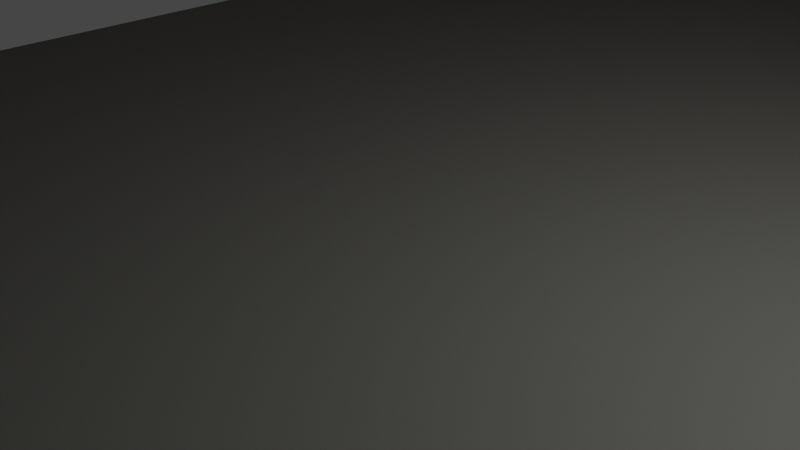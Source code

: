 # Source: track.blend  (saved by Blender 2.91.10; exported with 4.5.12 LTS)
import bpy
from mathutils import Matrix  # noqa: F401  (used for matrix-valued properties, if any)

bpy.ops.wm.read_factory_settings(use_empty=True)
scene = bpy.context.scene
scene.name = 'Scene'

# ---- collections
col_collection = bpy.data.collections.new('Collection'); scene.collection.children.link(col_collection)

# ---- materials (node trees are filled in below, after node groups)
mat_material = bpy.data.materials.new('Material')
mat_material.alpha_threshold = 0.0
mat_material.use_transparent_shadow = False
mat_material.line_color = (0.0, 0.0, 0.0, 1.0)
mat_material_001 = bpy.data.materials.new('Material.001')
mat_material_001.use_transparent_shadow = False
mat_material_003 = bpy.data.materials.new('Material.003')
mat_material_003.alpha_threshold = 0.0
mat_material_003.use_transparent_shadow = False
mat_material_003.line_color = (0.0, 0.0, 0.0, 1.0)
mat_material_004 = bpy.data.materials.new('Material.004')
mat_material_004.alpha_threshold = 0.0
mat_material_004.use_transparent_shadow = False
mat_material_004.line_color = (0.0, 0.0, 0.0, 1.0)
mat_material_005 = bpy.data.materials.new('Material.005')
mat_material_005.alpha_threshold = 0.0
mat_material_005.use_transparent_shadow = False
mat_material_005.line_color = (0.0, 0.0, 0.0, 1.0)
mat_material_006 = bpy.data.materials.new('Material.006')
mat_material_006.alpha_threshold = 0.0
mat_material_006.use_transparent_shadow = False
mat_material_006.line_color = (0.0, 0.0, 0.0, 1.0)
mat_material_008 = bpy.data.materials.new('Material.008')
mat_material_008.alpha_threshold = 0.0
mat_material_008.use_transparent_shadow = False
mat_material_008.line_color = (0.0, 0.0, 0.0, 1.0)
mat_material_015 = bpy.data.materials.new('Material.015')
mat_material_015.alpha_threshold = 0.0
mat_material_015.use_transparent_shadow = False
mat_material_015.line_color = (0.0, 0.0, 0.0, 1.0)
mat_material_014 = bpy.data.materials.new('Material.014')
mat_material_014.alpha_threshold = 0.0
mat_material_014.use_transparent_shadow = False
mat_material_014.line_color = (0.0, 0.0, 0.0, 1.0)
mat_material_013 = bpy.data.materials.new('Material.013')
mat_material_013.alpha_threshold = 0.0
mat_material_013.use_transparent_shadow = False
mat_material_013.line_color = (0.0, 0.0, 0.0, 1.0)
mat_material_012 = bpy.data.materials.new('Material.012')
mat_material_012.alpha_threshold = 0.0
mat_material_012.use_transparent_shadow = False
mat_material_012.line_color = (0.0, 0.0, 0.0, 1.0)
mat_material_011 = bpy.data.materials.new('Material.011')
mat_material_011.alpha_threshold = 0.0
mat_material_011.use_transparent_shadow = False
mat_material_011.line_color = (0.0, 0.0, 0.0, 1.0)
mat_material_010 = bpy.data.materials.new('Material.010')
mat_material_010.alpha_threshold = 0.0
mat_material_010.use_transparent_shadow = False
mat_material_010.line_color = (0.0, 0.0, 0.0, 1.0)
mat_material_009 = bpy.data.materials.new('Material.009')
mat_material_009.alpha_threshold = 0.0
mat_material_009.use_transparent_shadow = False
mat_material_009.line_color = (0.0, 0.0, 0.0, 1.0)
mat_material_022 = bpy.data.materials.new('Material.022')
mat_material_022.alpha_threshold = 0.0
mat_material_022.use_transparent_shadow = False
mat_material_022.line_color = (0.0, 0.0, 0.0, 1.0)
mat_material_021 = bpy.data.materials.new('Material.021')
mat_material_021.alpha_threshold = 0.0
mat_material_021.use_transparent_shadow = False
mat_material_021.line_color = (0.0, 0.0, 0.0, 1.0)
mat_material_020 = bpy.data.materials.new('Material.020')
mat_material_020.alpha_threshold = 0.0
mat_material_020.use_transparent_shadow = False
mat_material_020.line_color = (0.0, 0.0, 0.0, 1.0)
mat_material_019 = bpy.data.materials.new('Material.019')
mat_material_019.alpha_threshold = 0.0
mat_material_019.use_transparent_shadow = False
mat_material_019.line_color = (0.0, 0.0, 0.0, 1.0)
mat_material_018 = bpy.data.materials.new('Material.018')
mat_material_018.alpha_threshold = 0.0
mat_material_018.use_transparent_shadow = False
mat_material_018.line_color = (0.0, 0.0, 0.0, 1.0)
mat_material_017 = bpy.data.materials.new('Material.017')
mat_material_017.alpha_threshold = 0.0
mat_material_017.use_transparent_shadow = False
mat_material_017.line_color = (0.0, 0.0, 0.0, 1.0)
mat_material_016 = bpy.data.materials.new('Material.016')
mat_material_016.alpha_threshold = 0.0
mat_material_016.use_transparent_shadow = False
mat_material_016.line_color = (0.0, 0.0, 0.0, 1.0)
mat_material_029 = bpy.data.materials.new('Material.029')
mat_material_029.alpha_threshold = 0.0
mat_material_029.use_transparent_shadow = False
mat_material_029.line_color = (0.0, 0.0, 0.0, 1.0)
mat_material_028 = bpy.data.materials.new('Material.028')
mat_material_028.alpha_threshold = 0.0
mat_material_028.use_transparent_shadow = False
mat_material_028.line_color = (0.0, 0.0, 0.0, 1.0)
mat_material_027 = bpy.data.materials.new('Material.027')
mat_material_027.alpha_threshold = 0.0
mat_material_027.use_transparent_shadow = False
mat_material_027.line_color = (0.0, 0.0, 0.0, 1.0)
mat_material_026 = bpy.data.materials.new('Material.026')
mat_material_026.alpha_threshold = 0.0
mat_material_026.use_transparent_shadow = False
mat_material_026.line_color = (0.0, 0.0, 0.0, 1.0)
mat_material_025 = bpy.data.materials.new('Material.025')
mat_material_025.alpha_threshold = 0.0
mat_material_025.use_transparent_shadow = False
mat_material_025.line_color = (0.0, 0.0, 0.0, 1.0)
mat_material_024 = bpy.data.materials.new('Material.024')
mat_material_024.alpha_threshold = 0.0
mat_material_024.use_transparent_shadow = False
mat_material_024.line_color = (0.0, 0.0, 0.0, 1.0)
mat_material_023 = bpy.data.materials.new('Material.023')
mat_material_023.alpha_threshold = 0.0
mat_material_023.use_transparent_shadow = False
mat_material_023.line_color = (0.0, 0.0, 0.0, 1.0)

# ---- material node trees
mat_material.use_nodes = True; mat_material.node_tree.nodes.clear()
_N = mat_material.node_tree.nodes; _L = mat_material.node_tree.links
n0 = _N.new('ShaderNodeOutputMaterial'); n0.name = 'Material Output'; n0.location = (300, 300)
n1 = _N.new('ShaderNodeBsdfPrincipled'); n1.name = 'Principled BSDF'; n1.location = (10, 300)
n1.distribution = 'GGX'
n1.subsurface_method = 'BURLEY'
n1.inputs[0].default_value = (0.3832, 0.02429, 0.004745, 1.0)
n1.inputs[2].default_value = 0.4
n1.inputs[3].default_value = 1.45
n1.inputs[13].default_value = 0.2559
n1.inputs[27].default_value = (0.0, 0.0, 0.0, 1.0)
n1.inputs[28].default_value = 1.0
_L.new(n1.outputs[0], n0.inputs[0])
n0.is_active_output = True
mat_material_001.use_nodes = True; mat_material_001.node_tree.nodes.clear()
_N = mat_material_001.node_tree.nodes; _L = mat_material_001.node_tree.links
n0 = _N.new('ShaderNodeBsdfPrincipled'); n0.name = 'Principled BSDF'; n0.location = (10, 300)
n0.distribution = 'GGX'
n0.subsurface_method = 'BURLEY'
n0.inputs[0].default_value = (0.08235, 0.08311, 0.0763, 1.0)
n0.inputs[3].default_value = 1.45
n0.inputs[13].default_value = 0.1929
n0.inputs[27].default_value = (0.0, 0.0, 0.0, 1.0)
n0.inputs[28].default_value = 1.0
n1 = _N.new('ShaderNodeOutputMaterial'); n1.name = 'Material Output'; n1.location = (300, 300)
_L.new(n0.outputs[0], n1.inputs[0])
n1.is_active_output = True
mat_material_003.use_nodes = True; mat_material_003.node_tree.nodes.clear()
_N = mat_material_003.node_tree.nodes; _L = mat_material_003.node_tree.links
n0 = _N.new('ShaderNodeOutputMaterial'); n0.name = 'Material Output'; n0.location = (300, 300)
n1 = _N.new('ShaderNodeBsdfPrincipled'); n1.name = 'Principled BSDF'; n1.location = (10, 300)
n1.distribution = 'GGX'
n1.subsurface_method = 'BURLEY'
n1.inputs[2].default_value = 0.4
n1.inputs[3].default_value = 1.45
n1.inputs[27].default_value = (0.0, 0.0, 0.0, 1.0)
n1.inputs[28].default_value = 1.0
_L.new(n1.outputs[0], n0.inputs[0])
n0.is_active_output = True
mat_material_004.use_nodes = True; mat_material_004.node_tree.nodes.clear()
_N = mat_material_004.node_tree.nodes; _L = mat_material_004.node_tree.links
n0 = _N.new('ShaderNodeOutputMaterial'); n0.name = 'Material Output'; n0.location = (300, 300)
n1 = _N.new('ShaderNodeBsdfPrincipled'); n1.name = 'Principled BSDF'; n1.location = (10, 300)
n1.distribution = 'GGX'
n1.subsurface_method = 'BURLEY'
n1.inputs[2].default_value = 0.4
n1.inputs[3].default_value = 1.45
n1.inputs[27].default_value = (0.0, 0.0, 0.0, 1.0)
n1.inputs[28].default_value = 1.0
_L.new(n1.outputs[0], n0.inputs[0])
n0.is_active_output = True
mat_material_005.use_nodes = True; mat_material_005.node_tree.nodes.clear()
_N = mat_material_005.node_tree.nodes; _L = mat_material_005.node_tree.links
n0 = _N.new('ShaderNodeOutputMaterial'); n0.name = 'Material Output'; n0.location = (300, 300)
n1 = _N.new('ShaderNodeBsdfPrincipled'); n1.name = 'Principled BSDF'; n1.location = (10, 300)
n1.distribution = 'GGX'
n1.subsurface_method = 'BURLEY'
n1.inputs[2].default_value = 0.4
n1.inputs[3].default_value = 1.45
n1.inputs[27].default_value = (0.0, 0.0, 0.0, 1.0)
n1.inputs[28].default_value = 1.0
_L.new(n1.outputs[0], n0.inputs[0])
n0.is_active_output = True
mat_material_006.use_nodes = True; mat_material_006.node_tree.nodes.clear()
_N = mat_material_006.node_tree.nodes; _L = mat_material_006.node_tree.links
n0 = _N.new('ShaderNodeOutputMaterial'); n0.name = 'Material Output'; n0.location = (300, 300)
n1 = _N.new('ShaderNodeBsdfPrincipled'); n1.name = 'Principled BSDF'; n1.location = (10, 300)
n1.distribution = 'GGX'
n1.subsurface_method = 'BURLEY'
n1.inputs[2].default_value = 0.4
n1.inputs[3].default_value = 1.45
n1.inputs[27].default_value = (0.0, 0.0, 0.0, 1.0)
n1.inputs[28].default_value = 1.0
_L.new(n1.outputs[0], n0.inputs[0])
n0.is_active_output = True
mat_material_008.use_nodes = True; mat_material_008.node_tree.nodes.clear()
_N = mat_material_008.node_tree.nodes; _L = mat_material_008.node_tree.links
n0 = _N.new('ShaderNodeOutputMaterial'); n0.name = 'Material Output'; n0.location = (300, 300)
n1 = _N.new('ShaderNodeBsdfPrincipled'); n1.name = 'Principled BSDF'; n1.location = (10, 300)
n1.distribution = 'GGX'
n1.subsurface_method = 'BURLEY'
n1.inputs[2].default_value = 0.4
n1.inputs[3].default_value = 1.45
n1.inputs[27].default_value = (0.0, 0.0, 0.0, 1.0)
n1.inputs[28].default_value = 1.0
_L.new(n1.outputs[0], n0.inputs[0])
n0.is_active_output = True
mat_material_015.use_nodes = True; mat_material_015.node_tree.nodes.clear()
_N = mat_material_015.node_tree.nodes; _L = mat_material_015.node_tree.links
n0 = _N.new('ShaderNodeOutputMaterial'); n0.name = 'Material Output'; n0.location = (300, 300)
n1 = _N.new('ShaderNodeBsdfPrincipled'); n1.name = 'Principled BSDF'; n1.location = (10, 300)
n1.distribution = 'GGX'
n1.subsurface_method = 'BURLEY'
n1.inputs[2].default_value = 0.4
n1.inputs[3].default_value = 1.45
n1.inputs[27].default_value = (0.0, 0.0, 0.0, 1.0)
n1.inputs[28].default_value = 1.0
_L.new(n1.outputs[0], n0.inputs[0])
n0.is_active_output = True
mat_material_014.use_nodes = True; mat_material_014.node_tree.nodes.clear()
_N = mat_material_014.node_tree.nodes; _L = mat_material_014.node_tree.links
n0 = _N.new('ShaderNodeOutputMaterial'); n0.name = 'Material Output'; n0.location = (300, 300)
n1 = _N.new('ShaderNodeBsdfPrincipled'); n1.name = 'Principled BSDF'; n1.location = (10, 300)
n1.distribution = 'GGX'
n1.subsurface_method = 'BURLEY'
n1.inputs[2].default_value = 0.4
n1.inputs[3].default_value = 1.45
n1.inputs[27].default_value = (0.0, 0.0, 0.0, 1.0)
n1.inputs[28].default_value = 1.0
_L.new(n1.outputs[0], n0.inputs[0])
n0.is_active_output = True
mat_material_013.use_nodes = True; mat_material_013.node_tree.nodes.clear()
_N = mat_material_013.node_tree.nodes; _L = mat_material_013.node_tree.links
n0 = _N.new('ShaderNodeOutputMaterial'); n0.name = 'Material Output'; n0.location = (300, 300)
n1 = _N.new('ShaderNodeBsdfPrincipled'); n1.name = 'Principled BSDF'; n1.location = (10, 300)
n1.distribution = 'GGX'
n1.subsurface_method = 'BURLEY'
n1.inputs[2].default_value = 0.4
n1.inputs[3].default_value = 1.45
n1.inputs[27].default_value = (0.0, 0.0, 0.0, 1.0)
n1.inputs[28].default_value = 1.0
_L.new(n1.outputs[0], n0.inputs[0])
n0.is_active_output = True
mat_material_012.use_nodes = True; mat_material_012.node_tree.nodes.clear()
_N = mat_material_012.node_tree.nodes; _L = mat_material_012.node_tree.links
n0 = _N.new('ShaderNodeOutputMaterial'); n0.name = 'Material Output'; n0.location = (300, 300)
n1 = _N.new('ShaderNodeBsdfPrincipled'); n1.name = 'Principled BSDF'; n1.location = (10, 300)
n1.distribution = 'GGX'
n1.subsurface_method = 'BURLEY'
n1.inputs[2].default_value = 0.4
n1.inputs[3].default_value = 1.45
n1.inputs[27].default_value = (0.0, 0.0, 0.0, 1.0)
n1.inputs[28].default_value = 1.0
_L.new(n1.outputs[0], n0.inputs[0])
n0.is_active_output = True
mat_material_011.use_nodes = True; mat_material_011.node_tree.nodes.clear()
_N = mat_material_011.node_tree.nodes; _L = mat_material_011.node_tree.links
n0 = _N.new('ShaderNodeOutputMaterial'); n0.name = 'Material Output'; n0.location = (300, 300)
n1 = _N.new('ShaderNodeBsdfPrincipled'); n1.name = 'Principled BSDF'; n1.location = (10, 300)
n1.distribution = 'GGX'
n1.subsurface_method = 'BURLEY'
n1.inputs[2].default_value = 0.4
n1.inputs[3].default_value = 1.45
n1.inputs[27].default_value = (0.0, 0.0, 0.0, 1.0)
n1.inputs[28].default_value = 1.0
_L.new(n1.outputs[0], n0.inputs[0])
n0.is_active_output = True
mat_material_010.use_nodes = True; mat_material_010.node_tree.nodes.clear()
_N = mat_material_010.node_tree.nodes; _L = mat_material_010.node_tree.links
n0 = _N.new('ShaderNodeOutputMaterial'); n0.name = 'Material Output'; n0.location = (300, 300)
n1 = _N.new('ShaderNodeBsdfPrincipled'); n1.name = 'Principled BSDF'; n1.location = (10, 300)
n1.distribution = 'GGX'
n1.subsurface_method = 'BURLEY'
n1.inputs[2].default_value = 0.4
n1.inputs[3].default_value = 1.45
n1.inputs[27].default_value = (0.0, 0.0, 0.0, 1.0)
n1.inputs[28].default_value = 1.0
_L.new(n1.outputs[0], n0.inputs[0])
n0.is_active_output = True
mat_material_009.use_nodes = True; mat_material_009.node_tree.nodes.clear()
_N = mat_material_009.node_tree.nodes; _L = mat_material_009.node_tree.links
n0 = _N.new('ShaderNodeOutputMaterial'); n0.name = 'Material Output'; n0.location = (300, 300)
n1 = _N.new('ShaderNodeBsdfPrincipled'); n1.name = 'Principled BSDF'; n1.location = (10, 300)
n1.distribution = 'GGX'
n1.subsurface_method = 'BURLEY'
n1.inputs[2].default_value = 0.4
n1.inputs[3].default_value = 1.45
n1.inputs[27].default_value = (0.0, 0.0, 0.0, 1.0)
n1.inputs[28].default_value = 1.0
_L.new(n1.outputs[0], n0.inputs[0])
n0.is_active_output = True
mat_material_022.use_nodes = True; mat_material_022.node_tree.nodes.clear()
_N = mat_material_022.node_tree.nodes; _L = mat_material_022.node_tree.links
n0 = _N.new('ShaderNodeOutputMaterial'); n0.name = 'Material Output'; n0.location = (300, 300)
n1 = _N.new('ShaderNodeBsdfPrincipled'); n1.name = 'Principled BSDF'; n1.location = (10, 300)
n1.distribution = 'GGX'
n1.subsurface_method = 'BURLEY'
n1.inputs[2].default_value = 0.4
n1.inputs[3].default_value = 1.45
n1.inputs[27].default_value = (0.0, 0.0, 0.0, 1.0)
n1.inputs[28].default_value = 1.0
_L.new(n1.outputs[0], n0.inputs[0])
n0.is_active_output = True
mat_material_021.use_nodes = True; mat_material_021.node_tree.nodes.clear()
_N = mat_material_021.node_tree.nodes; _L = mat_material_021.node_tree.links
n0 = _N.new('ShaderNodeOutputMaterial'); n0.name = 'Material Output'; n0.location = (300, 300)
n1 = _N.new('ShaderNodeBsdfPrincipled'); n1.name = 'Principled BSDF'; n1.location = (10, 300)
n1.distribution = 'GGX'
n1.subsurface_method = 'BURLEY'
n1.inputs[2].default_value = 0.4
n1.inputs[3].default_value = 1.45
n1.inputs[27].default_value = (0.0, 0.0, 0.0, 1.0)
n1.inputs[28].default_value = 1.0
_L.new(n1.outputs[0], n0.inputs[0])
n0.is_active_output = True
mat_material_020.use_nodes = True; mat_material_020.node_tree.nodes.clear()
_N = mat_material_020.node_tree.nodes; _L = mat_material_020.node_tree.links
n0 = _N.new('ShaderNodeOutputMaterial'); n0.name = 'Material Output'; n0.location = (300, 300)
n1 = _N.new('ShaderNodeBsdfPrincipled'); n1.name = 'Principled BSDF'; n1.location = (10, 300)
n1.distribution = 'GGX'
n1.subsurface_method = 'BURLEY'
n1.inputs[2].default_value = 0.4
n1.inputs[3].default_value = 1.45
n1.inputs[27].default_value = (0.0, 0.0, 0.0, 1.0)
n1.inputs[28].default_value = 1.0
_L.new(n1.outputs[0], n0.inputs[0])
n0.is_active_output = True
mat_material_019.use_nodes = True; mat_material_019.node_tree.nodes.clear()
_N = mat_material_019.node_tree.nodes; _L = mat_material_019.node_tree.links
n0 = _N.new('ShaderNodeOutputMaterial'); n0.name = 'Material Output'; n0.location = (300, 300)
n1 = _N.new('ShaderNodeBsdfPrincipled'); n1.name = 'Principled BSDF'; n1.location = (10, 300)
n1.distribution = 'GGX'
n1.subsurface_method = 'BURLEY'
n1.inputs[2].default_value = 0.4
n1.inputs[3].default_value = 1.45
n1.inputs[27].default_value = (0.0, 0.0, 0.0, 1.0)
n1.inputs[28].default_value = 1.0
_L.new(n1.outputs[0], n0.inputs[0])
n0.is_active_output = True
mat_material_018.use_nodes = True; mat_material_018.node_tree.nodes.clear()
_N = mat_material_018.node_tree.nodes; _L = mat_material_018.node_tree.links
n0 = _N.new('ShaderNodeOutputMaterial'); n0.name = 'Material Output'; n0.location = (300, 300)
n1 = _N.new('ShaderNodeBsdfPrincipled'); n1.name = 'Principled BSDF'; n1.location = (10, 300)
n1.distribution = 'GGX'
n1.subsurface_method = 'BURLEY'
n1.inputs[2].default_value = 0.4
n1.inputs[3].default_value = 1.45
n1.inputs[27].default_value = (0.0, 0.0, 0.0, 1.0)
n1.inputs[28].default_value = 1.0
_L.new(n1.outputs[0], n0.inputs[0])
n0.is_active_output = True
mat_material_017.use_nodes = True; mat_material_017.node_tree.nodes.clear()
_N = mat_material_017.node_tree.nodes; _L = mat_material_017.node_tree.links
n0 = _N.new('ShaderNodeOutputMaterial'); n0.name = 'Material Output'; n0.location = (300, 300)
n1 = _N.new('ShaderNodeBsdfPrincipled'); n1.name = 'Principled BSDF'; n1.location = (10, 300)
n1.distribution = 'GGX'
n1.subsurface_method = 'BURLEY'
n1.inputs[2].default_value = 0.4
n1.inputs[3].default_value = 1.45
n1.inputs[27].default_value = (0.0, 0.0, 0.0, 1.0)
n1.inputs[28].default_value = 1.0
_L.new(n1.outputs[0], n0.inputs[0])
n0.is_active_output = True
mat_material_016.use_nodes = True; mat_material_016.node_tree.nodes.clear()
_N = mat_material_016.node_tree.nodes; _L = mat_material_016.node_tree.links
n0 = _N.new('ShaderNodeOutputMaterial'); n0.name = 'Material Output'; n0.location = (300, 300)
n1 = _N.new('ShaderNodeBsdfPrincipled'); n1.name = 'Principled BSDF'; n1.location = (10, 300)
n1.distribution = 'GGX'
n1.subsurface_method = 'BURLEY'
n1.inputs[2].default_value = 0.4
n1.inputs[3].default_value = 1.45
n1.inputs[27].default_value = (0.0, 0.0, 0.0, 1.0)
n1.inputs[28].default_value = 1.0
_L.new(n1.outputs[0], n0.inputs[0])
n0.is_active_output = True
mat_material_029.use_nodes = True; mat_material_029.node_tree.nodes.clear()
_N = mat_material_029.node_tree.nodes; _L = mat_material_029.node_tree.links
n0 = _N.new('ShaderNodeOutputMaterial'); n0.name = 'Material Output'; n0.location = (300, 300)
n1 = _N.new('ShaderNodeBsdfPrincipled'); n1.name = 'Principled BSDF'; n1.location = (10, 300)
n1.distribution = 'GGX'
n1.subsurface_method = 'BURLEY'
n1.inputs[2].default_value = 0.4
n1.inputs[3].default_value = 1.45
n1.inputs[27].default_value = (0.0, 0.0, 0.0, 1.0)
n1.inputs[28].default_value = 1.0
_L.new(n1.outputs[0], n0.inputs[0])
n0.is_active_output = True
mat_material_028.use_nodes = True; mat_material_028.node_tree.nodes.clear()
_N = mat_material_028.node_tree.nodes; _L = mat_material_028.node_tree.links
n0 = _N.new('ShaderNodeOutputMaterial'); n0.name = 'Material Output'; n0.location = (300, 300)
n1 = _N.new('ShaderNodeBsdfPrincipled'); n1.name = 'Principled BSDF'; n1.location = (10, 300)
n1.distribution = 'GGX'
n1.subsurface_method = 'BURLEY'
n1.inputs[2].default_value = 0.4
n1.inputs[3].default_value = 1.45
n1.inputs[27].default_value = (0.0, 0.0, 0.0, 1.0)
n1.inputs[28].default_value = 1.0
_L.new(n1.outputs[0], n0.inputs[0])
n0.is_active_output = True
mat_material_027.use_nodes = True; mat_material_027.node_tree.nodes.clear()
_N = mat_material_027.node_tree.nodes; _L = mat_material_027.node_tree.links
n0 = _N.new('ShaderNodeOutputMaterial'); n0.name = 'Material Output'; n0.location = (300, 300)
n1 = _N.new('ShaderNodeBsdfPrincipled'); n1.name = 'Principled BSDF'; n1.location = (10, 300)
n1.distribution = 'GGX'
n1.subsurface_method = 'BURLEY'
n1.inputs[2].default_value = 0.4
n1.inputs[3].default_value = 1.45
n1.inputs[27].default_value = (0.0, 0.0, 0.0, 1.0)
n1.inputs[28].default_value = 1.0
_L.new(n1.outputs[0], n0.inputs[0])
n0.is_active_output = True
mat_material_026.use_nodes = True; mat_material_026.node_tree.nodes.clear()
_N = mat_material_026.node_tree.nodes; _L = mat_material_026.node_tree.links
n0 = _N.new('ShaderNodeOutputMaterial'); n0.name = 'Material Output'; n0.location = (300, 300)
n1 = _N.new('ShaderNodeBsdfPrincipled'); n1.name = 'Principled BSDF'; n1.location = (10, 300)
n1.distribution = 'GGX'
n1.subsurface_method = 'BURLEY'
n1.inputs[2].default_value = 0.4
n1.inputs[3].default_value = 1.45
n1.inputs[27].default_value = (0.0, 0.0, 0.0, 1.0)
n1.inputs[28].default_value = 1.0
_L.new(n1.outputs[0], n0.inputs[0])
n0.is_active_output = True
mat_material_025.use_nodes = True; mat_material_025.node_tree.nodes.clear()
_N = mat_material_025.node_tree.nodes; _L = mat_material_025.node_tree.links
n0 = _N.new('ShaderNodeOutputMaterial'); n0.name = 'Material Output'; n0.location = (300, 300)
n1 = _N.new('ShaderNodeBsdfPrincipled'); n1.name = 'Principled BSDF'; n1.location = (10, 300)
n1.distribution = 'GGX'
n1.subsurface_method = 'BURLEY'
n1.inputs[2].default_value = 0.4
n1.inputs[3].default_value = 1.45
n1.inputs[27].default_value = (0.0, 0.0, 0.0, 1.0)
n1.inputs[28].default_value = 1.0
_L.new(n1.outputs[0], n0.inputs[0])
n0.is_active_output = True
mat_material_024.use_nodes = True; mat_material_024.node_tree.nodes.clear()
_N = mat_material_024.node_tree.nodes; _L = mat_material_024.node_tree.links
n0 = _N.new('ShaderNodeOutputMaterial'); n0.name = 'Material Output'; n0.location = (300, 300)
n1 = _N.new('ShaderNodeBsdfPrincipled'); n1.name = 'Principled BSDF'; n1.location = (10, 300)
n1.distribution = 'GGX'
n1.subsurface_method = 'BURLEY'
n1.inputs[2].default_value = 0.4
n1.inputs[3].default_value = 1.45
n1.inputs[27].default_value = (0.0, 0.0, 0.0, 1.0)
n1.inputs[28].default_value = 1.0
_L.new(n1.outputs[0], n0.inputs[0])
n0.is_active_output = True
mat_material_023.use_nodes = True; mat_material_023.node_tree.nodes.clear()
_N = mat_material_023.node_tree.nodes; _L = mat_material_023.node_tree.links
n0 = _N.new('ShaderNodeOutputMaterial'); n0.name = 'Material Output'; n0.location = (300, 300)
n1 = _N.new('ShaderNodeBsdfPrincipled'); n1.name = 'Principled BSDF'; n1.location = (10, 300)
n1.distribution = 'GGX'
n1.subsurface_method = 'BURLEY'
n1.inputs[2].default_value = 0.4
n1.inputs[3].default_value = 1.45
n1.inputs[27].default_value = (0.0, 0.0, 0.0, 1.0)
n1.inputs[28].default_value = 1.0
_L.new(n1.outputs[0], n0.inputs[0])
n0.is_active_output = True

# ---- world
world_world = bpy.data.worlds.new('World'); scene.world = world_world
world_world.use_nodes = True; world_world.node_tree.nodes.clear()
_N = world_world.node_tree.nodes; _L = world_world.node_tree.links
n0 = _N.new('ShaderNodeOutputWorld'); n0.name = 'World Output'; n0.location = (300, 300)
n1 = _N.new('ShaderNodeBackground'); n1.name = 'Background'; n1.location = (10, 300)
n1.inputs[0].default_value = (0.05088, 0.05088, 0.05088, 1.0)
_L.new(n1.outputs[0], n0.inputs[0])
n0.is_active_output = True
world_world.color = (0.05088, 0.05088, 0.05088)
world_world.use_sun_shadow = False
world_world.sun_shadow_jitter_overblur = 0.0

# ---- cameras
cam_camera = bpy.data.cameras.new('Camera')
cam_camera.clip_end = 100.0
cam_camera.ortho_scale = 7.314

# ---- lights
light_light = bpy.data.lights.new('Light', 'POINT')
light_light.transmission_factor = 0.0
light_light.energy = 1000.0
light_light.shadow_soft_size = 0.1
light_light.shadow_maximum_resolution = 0.006
light_light.use_absolute_resolution = True

# ---- meshes
me_cube = bpy.data.meshes.new('Cube')
me_cube.from_pydata([(1.0, 1.0, 1.0), (1.0, 1.0, -1.0), (1.0, -1.0, 1.0), (1.0, -1.0, -1.0), (-1.0, 1.0, 1.0), (-1.0, 1.0, -1.0), (-1.0, -1.0, 1.0), (-1.0, -1.0, -1.0)], [], [(0, 4, 6, 2), (3, 2, 6, 7), (7, 6, 4, 5), (5, 1, 3, 7), (1, 0, 2, 3), (5, 4, 0, 1)])
_uv = me_cube.uv_layers.new(name='UVMap')
_uv.uv.foreach_set('vector', [0.625, 0.5, 0.875, 0.5, 0.875, 0.75, 0.625, 0.75, 0.375, 0.75, 0.625, 0.75, 0.625, 1.0, 0.375, 1.0, 0.375, 0.0, 0.625, 0.0, 0.625, 0.25, 0.375, 0.25, 0.125, 0.5, 0.375, 0.5, 0.375, 0.75, 0.125, 0.75, 0.375, 0.5, 0.625, 0.5, 0.625, 0.75, 0.375, 0.75, 0.375, 0.25, 0.625, 0.25, 0.625, 0.5, 0.375, 0.5])
me_cube.materials.append(mat_material)
me_cube.use_remesh_preserve_volume = False
me_cube.use_remesh_preserve_attributes = False
me_cube.use_mirror_vertex_groups = False
me_cube.update()
me_plane = bpy.data.meshes.new('Plane')
me_plane.from_pydata([(-1.0, -1.0, 0.0), (1.0, -1.0, 0.0), (-1.0, 1.0, 0.0), (1.0, 1.0, 0.0)], [], [(0, 1, 3, 2)])
_uv = me_plane.uv_layers.new(name='UVMap')
_uv.uv.foreach_set('vector', [0.0, 0.0, 1.0, 0.0, 1.0, 1.0, 0.0, 1.0])
me_plane.materials.append(mat_material_001)
me_plane.use_remesh_fix_poles = True
me_plane.use_remesh_preserve_attributes = False
me_plane.use_mirror_vertex_groups = False
me_plane.update()
me_cube_001 = bpy.data.meshes.new('Cube.001')
me_cube_001.from_pydata([(1.0, 1.0, 1.0), (1.0, 1.0, -1.0), (1.0, -1.0, 1.0), (1.0, -1.0, -1.0), (-1.0, 1.0, 1.0), (-1.0, 1.0, -1.0), (-1.0, -1.0, 1.0), (-1.0, -1.0, -1.0)], [], [(0, 4, 6, 2), (3, 2, 6, 7), (7, 6, 4, 5), (5, 1, 3, 7), (1, 0, 2, 3), (5, 4, 0, 1)])
_uv = me_cube_001.uv_layers.new(name='UVMap')
_uv.uv.foreach_set('vector', [0.625, 0.5, 0.875, 0.5, 0.875, 0.75, 0.625, 0.75, 0.375, 0.75, 0.625, 0.75, 0.625, 1.0, 0.375, 1.0, 0.375, 0.0, 0.625, 0.0, 0.625, 0.25, 0.375, 0.25, 0.125, 0.5, 0.375, 0.5, 0.375, 0.75, 0.125, 0.75, 0.375, 0.5, 0.625, 0.5, 0.625, 0.75, 0.375, 0.75, 0.375, 0.25, 0.625, 0.25, 0.625, 0.5, 0.375, 0.5])
me_cube_001.materials.append(mat_material)
me_cube_001.use_remesh_preserve_volume = False
me_cube_001.use_remesh_preserve_attributes = False
me_cube_001.use_mirror_vertex_groups = False
me_cube_001.update()
me_cube_002 = bpy.data.meshes.new('Cube.002')
me_cube_002.from_pydata([(1.0, 1.0, 1.0), (1.0, 1.0, -1.0), (1.0, -1.0, 1.0), (1.0, -1.0, -1.0), (-1.0, 1.0, 1.0), (-1.0, 1.0, -1.0), (-1.0, -1.0, 1.0), (-1.0, -1.0, -1.0)], [], [(0, 4, 6, 2), (3, 2, 6, 7), (7, 6, 4, 5), (5, 1, 3, 7), (1, 0, 2, 3), (5, 4, 0, 1)])
_uv = me_cube_002.uv_layers.new(name='UVMap')
_uv.uv.foreach_set('vector', [0.625, 0.5, 0.875, 0.5, 0.875, 0.75, 0.625, 0.75, 0.375, 0.75, 0.625, 0.75, 0.625, 1.0, 0.375, 1.0, 0.375, 0.0, 0.625, 0.0, 0.625, 0.25, 0.375, 0.25, 0.125, 0.5, 0.375, 0.5, 0.375, 0.75, 0.125, 0.75, 0.375, 0.5, 0.625, 0.5, 0.625, 0.75, 0.375, 0.75, 0.375, 0.25, 0.625, 0.25, 0.625, 0.5, 0.375, 0.5])
me_cube_002.materials.append(mat_material_003)
me_cube_002.use_remesh_preserve_volume = False
me_cube_002.use_remesh_preserve_attributes = False
me_cube_002.use_mirror_vertex_groups = False
me_cube_002.update()
me_cube_003 = bpy.data.meshes.new('Cube.003')
me_cube_003.from_pydata([(1.0, 1.0, 1.0), (1.0, 1.0, -1.0), (1.0, -1.0, 1.0), (1.0, -1.0, -1.0), (-1.0, 1.0, 1.0), (-1.0, 1.0, -1.0), (-1.0, -1.0, 1.0), (-1.0, -1.0, -1.0)], [], [(0, 4, 6, 2), (3, 2, 6, 7), (7, 6, 4, 5), (5, 1, 3, 7), (1, 0, 2, 3), (5, 4, 0, 1)])
_uv = me_cube_003.uv_layers.new(name='UVMap')
_uv.uv.foreach_set('vector', [0.625, 0.5, 0.875, 0.5, 0.875, 0.75, 0.625, 0.75, 0.375, 0.75, 0.625, 0.75, 0.625, 1.0, 0.375, 1.0, 0.375, 0.0, 0.625, 0.0, 0.625, 0.25, 0.375, 0.25, 0.125, 0.5, 0.375, 0.5, 0.375, 0.75, 0.125, 0.75, 0.375, 0.5, 0.625, 0.5, 0.625, 0.75, 0.375, 0.75, 0.375, 0.25, 0.625, 0.25, 0.625, 0.5, 0.375, 0.5])
me_cube_003.materials.append(mat_material_004)
me_cube_003.use_remesh_preserve_volume = False
me_cube_003.use_remesh_preserve_attributes = False
me_cube_003.use_mirror_vertex_groups = False
me_cube_003.update()
me_cube_004 = bpy.data.meshes.new('Cube.004')
me_cube_004.from_pydata([(1.0, 1.0, 1.0), (1.0, 1.0, -1.0), (1.0, -1.0, 1.0), (1.0, -1.0, -1.0), (-1.0, 1.0, 1.0), (-1.0, 1.0, -1.0), (-1.0, -1.0, 1.0), (-1.0, -1.0, -1.0)], [], [(0, 4, 6, 2), (3, 2, 6, 7), (7, 6, 4, 5), (5, 1, 3, 7), (1, 0, 2, 3), (5, 4, 0, 1)])
_uv = me_cube_004.uv_layers.new(name='UVMap')
_uv.uv.foreach_set('vector', [0.625, 0.5, 0.875, 0.5, 0.875, 0.75, 0.625, 0.75, 0.375, 0.75, 0.625, 0.75, 0.625, 1.0, 0.375, 1.0, 0.375, 0.0, 0.625, 0.0, 0.625, 0.25, 0.375, 0.25, 0.125, 0.5, 0.375, 0.5, 0.375, 0.75, 0.125, 0.75, 0.375, 0.5, 0.625, 0.5, 0.625, 0.75, 0.375, 0.75, 0.375, 0.25, 0.625, 0.25, 0.625, 0.5, 0.375, 0.5])
me_cube_004.materials.append(mat_material_005)
me_cube_004.use_remesh_preserve_volume = False
me_cube_004.use_remesh_preserve_attributes = False
me_cube_004.use_mirror_vertex_groups = False
me_cube_004.update()
me_cube_005 = bpy.data.meshes.new('Cube.005')
me_cube_005.from_pydata([(1.0, 1.0, 1.0), (1.0, 1.0, -1.0), (1.0, -1.0, 1.0), (1.0, -1.0, -1.0), (-1.0, 1.0, 1.0), (-1.0, 1.0, -1.0), (-1.0, -1.0, 1.0), (-1.0, -1.0, -1.0), (-1.302, -1.142, -4.022), (-1.302, -1.142, -2.022), (0.6977, -1.142, -2.022), (0.6977, -1.142, -4.022), (-1.0, -0.9132, -0.5821), (1.0, -0.9132, 1.418), (-1.0, -0.9132, 1.418), (1.0, -0.9059, -1.0)], [], [(13, 14, 6, 2), (7, 3, 11, 8), (12, 14, 4, 5), (12, 15, 3, 7), (15, 13, 2, 3), (5, 4, 0, 1), (11, 10, 9, 8), (2, 6, 9, 10), (3, 2, 10, 11), (6, 7, 8, 9), (1, 0, 13, 15), (5, 1, 15, 12), (7, 6, 14, 12), (0, 4, 14, 13)])
_uv = me_cube_005.uv_layers.new(name='UVMap')
_uv.uv.foreach_set('vector', [0.625, 0.7382, 0.875, 0.7382, 0.875, 0.75, 0.625, 0.75, 0.125, 0.75, 0.375, 0.75, 0.375, 0.75, 0.125, 0.75, 0.375, 0.01176, 0.625, 0.01176, 0.625, 0.25, 0.375, 0.25, 0.125, 0.7382, 0.375, 0.7382, 0.375, 0.75, 0.125, 0.75, 0.375, 0.7382, 0.625, 0.7382, 0.625, 0.75, 0.375, 0.75, 0.375, 0.25, 0.625, 0.25, 0.625, 0.5, 0.375, 0.5, 0.375, 0.75, 0.625, 0.75, 0.625, 1.0, 0.375, 1.0, 0.625, 0.75, 0.875, 0.75, 0.875, 0.75, 0.625, 0.75, 0.375, 0.75, 0.625, 0.75, 0.625, 0.75, 0.375, 0.75, 0.625, 0.0, 0.375, 0.0, 0.375, 0.0, 0.625, 0.0, 0.375, 0.5, 0.625, 0.5, 0.625, 0.7382, 0.375, 0.7382, 0.125, 0.5, 0.375, 0.5, 0.375, 0.7382, 0.125, 0.7382, 0.375, 0.0, 0.625, 0.0, 0.625, 0.01176, 0.375, 0.01176, 0.625, 0.5, 0.875, 0.5, 0.875, 0.7382, 0.625, 0.7382])
me_cube_005.materials.append(mat_material_006)
me_cube_005.use_remesh_preserve_volume = False
me_cube_005.use_remesh_preserve_attributes = False
me_cube_005.use_mirror_vertex_groups = False
me_cube_005.update()
me_cube_007 = bpy.data.meshes.new('Cube.007')
me_cube_007.from_pydata([(-1.0, -1.0, -1.0), (-1.0, -1.0, 1.0), (-1.0, 1.0, -1.0), (-1.0, 1.0, 1.0), (1.0, -1.0, -1.0), (1.0, -1.0, 1.0), (1.0, 1.0, -1.0), (1.0, 1.0, 1.0)], [], [(0, 1, 3, 2), (2, 3, 7, 6), (6, 7, 5, 4), (4, 5, 1, 0), (2, 6, 4, 0), (7, 3, 1, 5)])
_uv = me_cube_007.uv_layers.new(name='UVMap')
_uv.uv.foreach_set('vector', [0.375, 0.0, 0.625, 0.0, 0.625, 0.25, 0.375, 0.25, 0.375, 0.25, 0.625, 0.25, 0.625, 0.5, 0.375, 0.5, 0.375, 0.5, 0.625, 0.5, 0.625, 0.75, 0.375, 0.75, 0.375, 0.75, 0.625, 0.75, 0.625, 1.0, 0.375, 1.0, 0.125, 0.5, 0.375, 0.5, 0.375, 0.75, 0.125, 0.75, 0.625, 0.5, 0.875, 0.5, 0.875, 0.75, 0.625, 0.75])
me_cube_007.use_remesh_fix_poles = True
me_cube_007.use_remesh_preserve_attributes = False
me_cube_007.use_mirror_vertex_groups = False
me_cube_007.update()
me_cube_011 = bpy.data.meshes.new('Cube.011')
me_cube_011.from_pydata([(-1.0, -1.0, -1.0), (-1.0, -1.0, 1.0), (-1.0, 1.0, -1.0), (-1.0, 1.0, 1.0), (1.0, -1.0, -1.0), (1.0, -1.0, 1.0), (1.0, 1.0, -1.0), (1.0, 1.0, 1.0)], [], [(0, 1, 3, 2), (2, 3, 7, 6), (6, 7, 5, 4), (4, 5, 1, 0), (2, 6, 4, 0), (7, 3, 1, 5)])
_uv = me_cube_011.uv_layers.new(name='UVMap')
_uv.uv.foreach_set('vector', [0.375, 0.0, 0.625, 0.0, 0.625, 0.25, 0.375, 0.25, 0.375, 0.25, 0.625, 0.25, 0.625, 0.5, 0.375, 0.5, 0.375, 0.5, 0.625, 0.5, 0.625, 0.75, 0.375, 0.75, 0.375, 0.75, 0.625, 0.75, 0.625, 1.0, 0.375, 1.0, 0.125, 0.5, 0.375, 0.5, 0.375, 0.75, 0.125, 0.75, 0.625, 0.5, 0.875, 0.5, 0.875, 0.75, 0.625, 0.75])
me_cube_011.use_remesh_fix_poles = True
me_cube_011.use_remesh_preserve_attributes = False
me_cube_011.use_mirror_vertex_groups = False
me_cube_011.update()
me_cube_012 = bpy.data.meshes.new('Cube.012')
me_cube_012.from_pydata([(1.0, 1.0, 1.0), (1.0, 1.0, -1.0), (1.0, -1.0, 1.0), (1.0, -1.0, -1.0), (-1.0, 1.0, 1.0), (-1.0, 1.0, -1.0), (-1.0, -1.0, 1.0), (-1.0, -1.0, -1.0)], [], [(0, 4, 6, 2), (3, 2, 6, 7), (7, 6, 4, 5), (5, 1, 3, 7), (1, 0, 2, 3), (5, 4, 0, 1)])
_uv = me_cube_012.uv_layers.new(name='UVMap')
_uv.uv.foreach_set('vector', [0.625, 0.5, 0.875, 0.5, 0.875, 0.75, 0.625, 0.75, 0.375, 0.75, 0.625, 0.75, 0.625, 1.0, 0.375, 1.0, 0.375, 0.0, 0.625, 0.0, 0.625, 0.25, 0.375, 0.25, 0.125, 0.5, 0.375, 0.5, 0.375, 0.75, 0.125, 0.75, 0.375, 0.5, 0.625, 0.5, 0.625, 0.75, 0.375, 0.75, 0.375, 0.25, 0.625, 0.25, 0.625, 0.5, 0.375, 0.5])
me_cube_012.materials.append(mat_material_008)
me_cube_012.use_remesh_preserve_volume = False
me_cube_012.use_remesh_preserve_attributes = False
me_cube_012.use_mirror_vertex_groups = False
me_cube_012.update()
me_plane_002 = bpy.data.meshes.new('Plane.002')
me_plane_002.from_pydata([(-1.0, -4.082, 0.0), (1.0, -4.082, 0.0), (-1.0, 1.0, 0.0), (1.0, 1.0, 0.0), (-1.0, -4.082, 5.75), (1.0, -4.082, 5.75), (-1.0, -11.04, 5.75), (1.0, -11.04, 5.75), (-1.0, -11.04, 13.02), (1.0, -11.04, 13.02), (-1.0, -11.04, 13.02), (1.0, -11.04, 13.02), (-1.0, -18.08, 13.02), (1.0, -18.08, 13.02), (-1.0, -18.08, 20.28), (1.0, -18.08, 20.28), (-1.07, -23.59, 20.18), (0.9297, -23.59, 20.18), (-1.07, -23.59, 26.49), (0.9297, -23.59, 26.49), (-1.07, -30.64, 26.49), (0.9297, -30.64, 26.49), (-1.07, -30.64, 33.11), (0.9297, -30.64, 33.11), (-1.07, -37.23, 33.11), (0.9297, -37.23, 33.11), (-1.07, -37.23, 39.48), (0.9297, -37.23, 39.48), (-1.07, -44.35, 39.48), (0.9297, -44.35, 39.48), (-1.07, -44.35, 45.53), (0.9297, -44.35, 45.53), (-1.07, -49.96, 45.53), (0.9297, -49.96, 45.53), (-1.07, -49.96, 51.46), (0.9297, -49.96, 51.46), (-1.166, -57.77, 51.78), (0.8341, -57.77, 51.78), (-1.166, -57.77, 58.49), (0.8341, -57.77, 58.49), (-1.25, -64.8, 59.02), (0.7501, -64.8, 59.02), (-1.166, -57.77, 2.564), (-1.25, -64.8, 3.1), (-1.07, -49.96, 1.798), (-1.166, -57.77, 2.122), (-1.07, -49.96, 45.53), (0.9297, -49.96, 45.53), (-1.07, -37.23, 1.823), (-1.07, -44.35, 1.823), (-1.07, -44.35, 1.717), (-1.07, -49.96, 1.717), (-1.07, -30.64, 1.218), (-1.07, -37.23, 1.218), (-1.07, -23.59, 0.7182), (-1.07, -30.64, 0.7182), (-1.0, -18.08, 0.468), (-1.07, -23.59, 0.3611), (-1.0, -11.04, 0.4184), (-1.0, -18.08, 0.4184), (-1.0, -4.082, 0.2352), (-1.0, -11.04, 0.2352), (-1.0, -4.082, -18.67), (-1.0, 1.0, -18.67), (-1.0, -4.082, -12.93), (-1.0, -11.04, -12.93), (-1.0, -11.04, -5.653), (-1.0, -11.04, -5.653), (-1.0, -18.08, -5.653), (-1.0, -18.08, 1.607), (-1.07, -23.59, 1.5), (-1.07, -23.59, 7.81), (-1.07, -30.64, 7.81), (-1.07, -30.64, 14.43), (-1.07, -37.23, 14.43), (-1.07, -37.23, 20.81), (-1.07, -44.35, 20.81), (-1.07, -44.35, 26.86), (-1.07, -49.96, 26.86), (-1.07, -49.96, 32.78), (-1.166, -57.77, 33.1), (-1.166, -57.77, 39.81), (-1.166, -57.77, -16.11), (-1.25, -64.8, -15.57), (-1.07, -49.96, -16.88), (-1.166, -57.77, -16.55), (-1.07, -37.23, -16.85), (-1.07, -44.35, -16.85), (-1.07, -44.35, -16.96), (-1.07, -49.96, -16.96), (-1.07, -30.64, -17.46), (-1.07, -37.23, -17.46), (-1.07, -23.59, -17.96), (-1.07, -30.64, -17.96), (-1.0, -18.08, -18.21), (-1.07, -23.59, -18.31), (-1.0, -11.04, -18.26), (-1.0, -18.08, -18.26), (-1.0, -4.082, -18.44), (-1.0, -11.04, -18.44), (-1.25, -64.8, -22.81), (0.7501, -64.8, -22.81), (-1.0, 1.0, -15.33), (1.0, 1.0, -15.33), (-1.0, -4.082, -29.31), (-1.0, 1.0, -29.31), (-1.0, -4.082, -23.56), (-1.0, -11.04, -23.56), (-1.0, -11.04, -16.29), (-1.166, -57.77, -26.75), (-1.25, -64.8, -26.21), (-1.07, -49.96, -27.52), (-1.166, -57.77, -27.19), (-1.07, -37.23, -27.49), (-1.07, -44.35, -27.49), (-1.07, -44.35, -27.6), (-1.07, -49.96, -27.6), (-1.07, -30.64, -28.1), (-1.07, -37.23, -28.1), (-1.07, -23.59, -28.6), (-1.07, -30.64, -28.6), (-1.0, -18.08, -28.85), (-1.07, -23.59, -28.95), (-1.0, -11.04, -28.9), (-1.0, -18.08, -28.9), (-1.0, -4.082, -29.08), (-1.0, -11.04, -29.08), (-1.25, -64.8, -33.45), (0.7501, -64.8, -33.45), (-1.0, 1.0, -31.01), (1.0, 1.0, -31.01)], [], [(0, 1, 3, 2), (1, 0, 4, 5), (5, 4, 6, 7), (7, 6, 8, 9), (9, 8, 10, 11), (11, 10, 12, 13), (13, 12, 14, 15), (15, 14, 16, 17), (17, 16, 18, 19), (19, 18, 20, 21), (21, 20, 22, 23), (23, 22, 24, 25), (25, 24, 26, 27), (27, 26, 28, 29), (29, 28, 30, 31), (31, 30, 32, 33), (33, 32, 34, 35), (35, 34, 36, 37), (37, 36, 38, 39), (39, 38, 40, 41), (40, 38, 42, 43), (36, 34, 44, 45), (32, 33, 47, 46), (28, 26, 48, 49), (32, 30, 50, 51), (24, 22, 52, 53), (20, 18, 54, 55), (16, 14, 56, 57), (12, 10, 58, 59), (6, 4, 60, 61), (36, 45, 85, 80), (55, 54, 92, 93), (8, 6, 65, 66), (26, 24, 74, 75), (44, 34, 79, 84), (20, 55, 93, 72), (0, 2, 63, 62), (18, 16, 70, 71), (54, 18, 71, 92), (57, 56, 94, 95), (10, 8, 66, 67), (26, 28, 76, 75), (16, 57, 95, 70), (49, 48, 86, 87), (38, 36, 80, 81), (56, 14, 69, 94), (28, 49, 87, 76), (59, 58, 96, 97), (30, 28, 76, 77), (12, 59, 97, 68), (51, 50, 88, 89), (4, 0, 62, 64), (22, 20, 72, 73), (58, 10, 67, 96), (43, 42, 82, 83), (61, 60, 98, 99), (14, 12, 68, 69), (30, 32, 78, 77), (50, 30, 77, 88), (6, 61, 99, 65), (53, 52, 90, 91), (42, 38, 81, 82), (60, 4, 64, 98), (24, 53, 91, 74), (45, 44, 84, 85), (34, 32, 78, 79), (52, 22, 73, 90), (41, 40, 100, 101), (2, 3, 103, 102), (65, 99, 126, 107), (83, 82, 109, 110), (95, 94, 121, 122), (91, 90, 117, 118), (62, 63, 105, 104), (85, 84, 111, 112), (101, 100, 127, 128), (64, 62, 104, 106), (97, 96, 123, 124), (66, 65, 107, 108), (93, 92, 119, 120), (87, 86, 113, 114), (99, 98, 125, 126), (89, 88, 115, 116), (102, 103, 130, 129)])
_uv = me_plane_002.uv_layers.new(name='UVMap')
_uv.uv.foreach_set('vector', [0.0, 0.0, 1.0, 0.0, 1.0, 1.0, 0.0, 1.0, 1.0, 0.0, 0.0, 0.0, 0.0, 0.0, 1.0, 0.0, 1.0, 0.0, 0.0, 0.0, 0.0, 0.0, 1.0, 0.0, 1.0, 0.0, 0.0, 0.0, 0.0, 0.0, 1.0, 0.0, 1.0, 0.0, 0.0, 0.0, 0.0, 0.0, 1.0, 0.0, 1.0, 0.0, 0.0, 0.0, 0.0, 0.0, 1.0, 0.0, 1.0, 0.0, 0.0, 0.0, 0.0, 0.0, 1.0, 0.0, 1.0, 0.0, 0.0, 0.0, 0.0, 0.0, 1.0, 0.0, 1.0, 0.0, 0.0, 0.0, 0.0, 0.0, 1.0, 0.0, 1.0, 0.0, 0.0, 0.0, 0.0, 0.0, 1.0, 0.0, 1.0, 0.0, 0.0, 0.0, 0.0, 0.0, 1.0, 0.0, 1.0, 0.0, 0.0, 0.0, 0.0, 0.0, 1.0, 0.0, 1.0, 0.0, 0.0, 0.0, 0.0, 0.0, 1.0, 0.0, 1.0, 0.0, 0.0, 0.0, 0.0, 0.0, 1.0, 0.0, 1.0, 0.0, 0.0, 0.0, 0.0, 0.0, 1.0, 0.0, 1.0, 0.0, 0.0, 0.0, 0.0, 0.0, 1.0, 0.0, 1.0, 0.0, 0.0, 0.0, 0.0, 0.0, 1.0, 0.0, 1.0, 0.0, 0.0, 0.0, 0.0, 0.0, 1.0, 0.0, 1.0, 0.0, 0.0, 0.0, 0.0, 0.0, 1.0, 0.0, 1.0, 0.0, 0.0, 0.0, 0.0, 0.0, 1.0, 0.0, 0.0, 0.0, 0.0, 0.0, 0.0, 0.0, 0.0, 0.0, 0.0, 0.0, 0.0, 0.0, 0.0, 0.0, 0.0, 0.0, 0.0, 0.0, 1.0, 0.0, 1.0, 0.0, 0.0, 0.0, 0.0, 0.0, 0.0, 0.0, 0.0, 0.0, 0.0, 0.0, 0.0, 0.0, 0.0, 0.0, 0.0, 0.0, 0.0, 0.0, 0.0, 0.0, 0.0, 0.0, 0.0, 0.0, 0.0, 0.0, 0.0, 0.0, 0.0, 0.0, 0.0, 0.0, 0.0, 0.0, 0.0, 0.0, 0.0, 0.0, 0.0, 0.0, 0.0, 0.0, 0.0, 0.0, 0.0, 0.0, 0.0, 0.0, 0.0, 0.0, 0.0, 0.0, 0.0, 0.0, 0.0, 0.0, 0.0, 0.0, 0.0, 0.0, 0.0, 0.0, 0.0, 0.0, 0.0, 0.0, 0.0, 0.0, 0.0, 0.0, 0.0, 0.0, 0.0, 0.0, 0.0, 0.0, 0.0, 0.0, 0.0, 0.0, 0.0, 0.0, 0.0, 0.0, 0.0, 0.0, 0.0, 0.0, 0.0, 0.0, 0.0, 0.0, 0.0, 0.0, 0.0, 0.0, 0.0, 0.0, 0.0, 0.0, 0.0, 0.0, 0.0, 0.0, 0.0, 0.0, 0.0, 0.0, 0.0, 1.0, 0.0, 1.0, 0.0, 0.0, 0.0, 0.0, 0.0, 0.0, 0.0, 0.0, 0.0, 0.0, 0.0, 0.0, 0.0, 0.0, 0.0, 0.0, 0.0, 0.0, 0.0, 0.0, 0.0, 0.0, 0.0, 0.0, 0.0, 0.0, 0.0, 0.0, 0.0, 0.0, 0.0, 0.0, 0.0, 0.0, 0.0, 0.0, 0.0, 0.0, 0.0, 0.0, 0.0, 0.0, 0.0, 0.0, 0.0, 0.0, 0.0, 0.0, 0.0, 0.0, 0.0, 0.0, 0.0, 0.0, 0.0, 0.0, 0.0, 0.0, 0.0, 0.0, 0.0, 0.0, 0.0, 0.0, 0.0, 0.0, 0.0, 0.0, 0.0, 0.0, 0.0, 0.0, 0.0, 0.0, 0.0, 0.0, 0.0, 0.0, 0.0, 0.0, 0.0, 0.0, 0.0, 0.0, 0.0, 0.0, 0.0, 0.0, 0.0, 0.0, 0.0, 0.0, 0.0, 0.0, 0.0, 0.0, 0.0, 0.0, 0.0, 0.0, 0.0, 0.0, 0.0, 0.0, 0.0, 0.0, 0.0, 0.0, 0.0, 0.0, 0.0, 0.0, 0.0, 0.0, 0.0, 0.0, 0.0, 0.0, 0.0, 0.0, 0.0, 0.0, 0.0, 0.0, 0.0, 0.0, 0.0, 0.0, 0.0, 0.0, 0.0, 0.0, 0.0, 0.0, 0.0, 0.0, 0.0, 0.0, 0.0, 0.0, 0.0, 0.0, 0.0, 0.0, 0.0, 0.0, 0.0, 0.0, 0.0, 0.0, 0.0, 0.0, 0.0, 0.0, 0.0, 0.0, 0.0, 0.0, 0.0, 0.0, 0.0, 0.0, 0.0, 0.0, 0.0, 0.0, 0.0, 0.0, 0.0, 0.0, 0.0, 0.0, 0.0, 0.0, 0.0, 0.0, 0.0, 0.0, 0.0, 0.0, 0.0, 0.0, 0.0, 0.0, 0.0, 0.0, 0.0, 0.0, 0.0, 0.0, 0.0, 0.0, 0.0, 0.0, 0.0, 0.0, 0.0, 0.0, 0.0, 0.0, 0.0, 0.0, 0.0, 0.0, 0.0, 0.0, 0.0, 0.0, 0.0, 0.0, 0.0, 0.0, 0.0, 0.0, 0.0, 0.0, 0.0, 0.0, 0.0, 0.0, 0.0, 0.0, 0.0, 0.0, 0.0, 0.0, 0.0, 0.0, 0.0, 0.0, 0.0, 0.0, 0.0, 0.0, 0.0, 0.0, 0.0, 0.0, 0.0, 0.0, 0.0, 0.0, 1.0, 0.0, 0.0, 0.0, 0.0, 0.0, 1.0, 0.0, 0.0, 1.0, 1.0, 1.0, 1.0, 1.0, 0.0, 1.0, 0.0, 0.0, 0.0, 0.0, 0.0, 0.0, 0.0, 0.0, 0.0, 0.0, 0.0, 0.0, 0.0, 0.0, 0.0, 0.0, 0.0, 0.0, 0.0, 0.0, 0.0, 0.0, 0.0, 0.0, 0.0, 0.0, 0.0, 0.0, 0.0, 0.0, 0.0, 0.0, 0.0, 0.0, 0.0, 1.0, 0.0, 1.0, 0.0, 0.0, 0.0, 0.0, 0.0, 0.0, 0.0, 0.0, 0.0, 0.0, 1.0, 0.0, 0.0, 0.0, 0.0, 0.0, 1.0, 0.0, 0.0, 0.0, 0.0, 0.0, 0.0, 0.0, 0.0, 0.0, 0.0, 0.0, 0.0, 0.0, 0.0, 0.0, 0.0, 0.0, 0.0, 0.0, 0.0, 0.0, 0.0, 0.0, 0.0, 0.0, 0.0, 0.0, 0.0, 0.0, 0.0, 0.0, 0.0, 0.0, 0.0, 0.0, 0.0, 0.0, 0.0, 0.0, 0.0, 0.0, 0.0, 0.0, 0.0, 0.0, 0.0, 0.0, 0.0, 0.0, 0.0, 0.0, 0.0, 0.0, 0.0, 0.0, 0.0, 0.0, 0.0, 1.0, 1.0, 1.0, 1.0, 1.0, 0.0, 1.0])
me_plane_002.use_remesh_fix_poles = True
me_plane_002.use_remesh_preserve_attributes = False
me_plane_002.use_mirror_vertex_groups = False
me_plane_002.update()
me_cube_021 = bpy.data.meshes.new('Cube.021')
me_cube_021.from_pydata([(1.0, 1.0, 1.0), (1.0, 1.0, -1.0), (1.0, -1.0, 1.0), (1.0, -1.0, -1.0), (-1.0, 1.0, 1.0), (-1.0, 1.0, -1.0), (-1.0, -1.0, 1.0), (-1.0, -1.0, -1.0)], [], [(0, 4, 6, 2), (3, 2, 6, 7), (7, 6, 4, 5), (5, 1, 3, 7), (1, 0, 2, 3), (5, 4, 0, 1)])
_uv = me_cube_021.uv_layers.new(name='UVMap')
_uv.uv.foreach_set('vector', [0.625, 0.5, 0.875, 0.5, 0.875, 0.75, 0.625, 0.75, 0.375, 0.75, 0.625, 0.75, 0.625, 1.0, 0.375, 1.0, 0.375, 0.0, 0.625, 0.0, 0.625, 0.25, 0.375, 0.25, 0.125, 0.5, 0.375, 0.5, 0.375, 0.75, 0.125, 0.75, 0.375, 0.5, 0.625, 0.5, 0.625, 0.75, 0.375, 0.75, 0.375, 0.25, 0.625, 0.25, 0.625, 0.5, 0.375, 0.5])
me_cube_021.materials.append(mat_material_015)
me_cube_021.use_remesh_preserve_volume = False
me_cube_021.use_remesh_preserve_attributes = False
me_cube_021.use_mirror_vertex_groups = False
me_cube_021.update()
me_cube_020 = bpy.data.meshes.new('Cube.020')
me_cube_020.from_pydata([(1.0, 1.0, 1.0), (1.0, 1.0, -1.0), (1.0, -1.0, 1.0), (1.0, -1.0, -1.0), (-1.0, 1.0, 1.0), (-1.0, 1.0, -1.0), (-1.0, -1.0, 1.0), (-1.0, -1.0, -1.0)], [], [(0, 4, 6, 2), (3, 2, 6, 7), (7, 6, 4, 5), (5, 1, 3, 7), (1, 0, 2, 3), (5, 4, 0, 1)])
_uv = me_cube_020.uv_layers.new(name='UVMap')
_uv.uv.foreach_set('vector', [0.625, 0.5, 0.875, 0.5, 0.875, 0.75, 0.625, 0.75, 0.375, 0.75, 0.625, 0.75, 0.625, 1.0, 0.375, 1.0, 0.375, 0.0, 0.625, 0.0, 0.625, 0.25, 0.375, 0.25, 0.125, 0.5, 0.375, 0.5, 0.375, 0.75, 0.125, 0.75, 0.375, 0.5, 0.625, 0.5, 0.625, 0.75, 0.375, 0.75, 0.375, 0.25, 0.625, 0.25, 0.625, 0.5, 0.375, 0.5])
me_cube_020.materials.append(mat_material_014)
me_cube_020.use_remesh_preserve_volume = False
me_cube_020.use_remesh_preserve_attributes = False
me_cube_020.use_mirror_vertex_groups = False
me_cube_020.update()
me_cube_019 = bpy.data.meshes.new('Cube.019')
me_cube_019.from_pydata([(1.0, 1.0, 1.0), (1.0, 1.0, -1.0), (1.0, -1.0, 1.0), (1.0, -1.0, -1.0), (-1.0, 1.0, 1.0), (-1.0, 1.0, -1.0), (-1.0, -1.0, 1.0), (-1.0, -1.0, -1.0)], [], [(0, 4, 6, 2), (3, 2, 6, 7), (7, 6, 4, 5), (5, 1, 3, 7), (1, 0, 2, 3), (5, 4, 0, 1)])
_uv = me_cube_019.uv_layers.new(name='UVMap')
_uv.uv.foreach_set('vector', [0.625, 0.5, 0.875, 0.5, 0.875, 0.75, 0.625, 0.75, 0.375, 0.75, 0.625, 0.75, 0.625, 1.0, 0.375, 1.0, 0.375, 0.0, 0.625, 0.0, 0.625, 0.25, 0.375, 0.25, 0.125, 0.5, 0.375, 0.5, 0.375, 0.75, 0.125, 0.75, 0.375, 0.5, 0.625, 0.5, 0.625, 0.75, 0.375, 0.75, 0.375, 0.25, 0.625, 0.25, 0.625, 0.5, 0.375, 0.5])
me_cube_019.materials.append(mat_material_013)
me_cube_019.use_remesh_preserve_volume = False
me_cube_019.use_remesh_preserve_attributes = False
me_cube_019.use_mirror_vertex_groups = False
me_cube_019.update()
me_cube_018 = bpy.data.meshes.new('Cube.018')
me_cube_018.from_pydata([(1.0, 1.0, 1.0), (1.0, 1.0, -1.0), (1.0, -1.0, 1.0), (1.0, -1.0, -1.0), (-1.0, 1.0, 1.0), (-1.0, 1.0, -1.0), (-1.0, -1.0, 1.0), (-1.0, -1.0, -1.0)], [], [(0, 4, 6, 2), (3, 2, 6, 7), (7, 6, 4, 5), (5, 1, 3, 7), (1, 0, 2, 3), (5, 4, 0, 1)])
_uv = me_cube_018.uv_layers.new(name='UVMap')
_uv.uv.foreach_set('vector', [0.625, 0.5, 0.875, 0.5, 0.875, 0.75, 0.625, 0.75, 0.375, 0.75, 0.625, 0.75, 0.625, 1.0, 0.375, 1.0, 0.375, 0.0, 0.625, 0.0, 0.625, 0.25, 0.375, 0.25, 0.125, 0.5, 0.375, 0.5, 0.375, 0.75, 0.125, 0.75, 0.375, 0.5, 0.625, 0.5, 0.625, 0.75, 0.375, 0.75, 0.375, 0.25, 0.625, 0.25, 0.625, 0.5, 0.375, 0.5])
me_cube_018.materials.append(mat_material_012)
me_cube_018.use_remesh_preserve_volume = False
me_cube_018.use_remesh_preserve_attributes = False
me_cube_018.use_mirror_vertex_groups = False
me_cube_018.update()
me_cube_017 = bpy.data.meshes.new('Cube.017')
me_cube_017.from_pydata([(1.0, 1.0, 1.0), (1.0, 1.0, -1.0), (1.0, -1.0, 1.0), (1.0, -1.0, -1.0), (-1.0, 1.0, 1.0), (-1.0, 1.0, -1.0), (-1.0, -1.0, 1.0), (-1.0, -1.0, -1.0)], [], [(0, 4, 6, 2), (3, 2, 6, 7), (7, 6, 4, 5), (5, 1, 3, 7), (1, 0, 2, 3), (5, 4, 0, 1)])
_uv = me_cube_017.uv_layers.new(name='UVMap')
_uv.uv.foreach_set('vector', [0.625, 0.5, 0.875, 0.5, 0.875, 0.75, 0.625, 0.75, 0.375, 0.75, 0.625, 0.75, 0.625, 1.0, 0.375, 1.0, 0.375, 0.0, 0.625, 0.0, 0.625, 0.25, 0.375, 0.25, 0.125, 0.5, 0.375, 0.5, 0.375, 0.75, 0.125, 0.75, 0.375, 0.5, 0.625, 0.5, 0.625, 0.75, 0.375, 0.75, 0.375, 0.25, 0.625, 0.25, 0.625, 0.5, 0.375, 0.5])
me_cube_017.materials.append(mat_material_011)
me_cube_017.use_remesh_preserve_volume = False
me_cube_017.use_remesh_preserve_attributes = False
me_cube_017.use_mirror_vertex_groups = False
me_cube_017.update()
me_cube_016 = bpy.data.meshes.new('Cube.016')
me_cube_016.from_pydata([(1.0, 1.0, 1.0), (1.0, 1.0, -1.0), (1.0, -1.0, 1.0), (1.0, -1.0, -1.0), (-1.0, 1.0, 1.0), (-1.0, 1.0, -1.0), (-1.0, -1.0, 1.0), (-1.0, -1.0, -1.0), (-1.302, -1.142, -4.022), (-1.302, -1.142, -2.022), (0.6977, -1.142, -2.022), (0.6977, -1.142, -4.022), (-1.0, -0.9132, -0.5821), (1.0, -0.9132, 1.418), (-1.0, -0.9132, 1.418), (1.0, -0.9059, -1.0)], [], [(13, 14, 6, 2), (7, 3, 11, 8), (12, 14, 4, 5), (12, 15, 3, 7), (15, 13, 2, 3), (5, 4, 0, 1), (11, 10, 9, 8), (2, 6, 9, 10), (3, 2, 10, 11), (6, 7, 8, 9), (1, 0, 13, 15), (5, 1, 15, 12), (7, 6, 14, 12), (0, 4, 14, 13)])
_uv = me_cube_016.uv_layers.new(name='UVMap')
_uv.uv.foreach_set('vector', [0.625, 0.7382, 0.875, 0.7382, 0.875, 0.75, 0.625, 0.75, 0.125, 0.75, 0.375, 0.75, 0.375, 0.75, 0.125, 0.75, 0.375, 0.01176, 0.625, 0.01176, 0.625, 0.25, 0.375, 0.25, 0.125, 0.7382, 0.375, 0.7382, 0.375, 0.75, 0.125, 0.75, 0.375, 0.7382, 0.625, 0.7382, 0.625, 0.75, 0.375, 0.75, 0.375, 0.25, 0.625, 0.25, 0.625, 0.5, 0.375, 0.5, 0.375, 0.75, 0.625, 0.75, 0.625, 1.0, 0.375, 1.0, 0.625, 0.75, 0.875, 0.75, 0.875, 0.75, 0.625, 0.75, 0.375, 0.75, 0.625, 0.75, 0.625, 0.75, 0.375, 0.75, 0.625, 0.0, 0.375, 0.0, 0.375, 0.0, 0.625, 0.0, 0.375, 0.5, 0.625, 0.5, 0.625, 0.7382, 0.375, 0.7382, 0.125, 0.5, 0.375, 0.5, 0.375, 0.7382, 0.125, 0.7382, 0.375, 0.0, 0.625, 0.0, 0.625, 0.01176, 0.375, 0.01176, 0.625, 0.5, 0.875, 0.5, 0.875, 0.7382, 0.625, 0.7382])
me_cube_016.materials.append(mat_material_010)
me_cube_016.use_remesh_preserve_volume = False
me_cube_016.use_remesh_preserve_attributes = False
me_cube_016.use_mirror_vertex_groups = False
me_cube_016.update()
me_cube_015 = bpy.data.meshes.new('Cube.015')
me_cube_015.from_pydata([(-1.0, -1.0, -1.0), (-1.0, -1.0, 1.0), (-1.0, 1.0, -1.0), (-1.0, 1.0, 1.0), (1.0, -1.0, -1.0), (1.0, -1.0, 1.0), (1.0, 1.0, -1.0), (1.0, 1.0, 1.0)], [], [(0, 1, 3, 2), (2, 3, 7, 6), (6, 7, 5, 4), (4, 5, 1, 0), (2, 6, 4, 0), (7, 3, 1, 5)])
_uv = me_cube_015.uv_layers.new(name='UVMap')
_uv.uv.foreach_set('vector', [0.375, 0.0, 0.625, 0.0, 0.625, 0.25, 0.375, 0.25, 0.375, 0.25, 0.625, 0.25, 0.625, 0.5, 0.375, 0.5, 0.375, 0.5, 0.625, 0.5, 0.625, 0.75, 0.375, 0.75, 0.375, 0.75, 0.625, 0.75, 0.625, 1.0, 0.375, 1.0, 0.125, 0.5, 0.375, 0.5, 0.375, 0.75, 0.125, 0.75, 0.625, 0.5, 0.875, 0.5, 0.875, 0.75, 0.625, 0.75])
me_cube_015.use_remesh_fix_poles = True
me_cube_015.use_remesh_preserve_attributes = False
me_cube_015.use_mirror_vertex_groups = False
me_cube_015.update()
me_cube_014 = bpy.data.meshes.new('Cube.014')
me_cube_014.from_pydata([(-1.0, -1.0, -1.0), (-1.0, -1.0, 1.0), (-1.0, 1.0, -1.0), (-1.0, 1.0, 1.0), (1.0, -1.0, -1.0), (1.0, -1.0, 1.0), (1.0, 1.0, -1.0), (1.0, 1.0, 1.0)], [], [(0, 1, 3, 2), (2, 3, 7, 6), (6, 7, 5, 4), (4, 5, 1, 0), (2, 6, 4, 0), (7, 3, 1, 5)])
_uv = me_cube_014.uv_layers.new(name='UVMap')
_uv.uv.foreach_set('vector', [0.375, 0.0, 0.625, 0.0, 0.625, 0.25, 0.375, 0.25, 0.375, 0.25, 0.625, 0.25, 0.625, 0.5, 0.375, 0.5, 0.375, 0.5, 0.625, 0.5, 0.625, 0.75, 0.375, 0.75, 0.375, 0.75, 0.625, 0.75, 0.625, 1.0, 0.375, 1.0, 0.125, 0.5, 0.375, 0.5, 0.375, 0.75, 0.125, 0.75, 0.625, 0.5, 0.875, 0.5, 0.875, 0.75, 0.625, 0.75])
me_cube_014.use_remesh_fix_poles = True
me_cube_014.use_remesh_preserve_attributes = False
me_cube_014.use_mirror_vertex_groups = False
me_cube_014.update()
me_cube_013 = bpy.data.meshes.new('Cube.013')
me_cube_013.from_pydata([(1.0, 1.0, 1.0), (1.0, 1.0, -1.0), (1.0, -1.0, 1.0), (1.0, -1.0, -1.0), (-1.0, 1.0, 1.0), (-1.0, 1.0, -1.0), (-1.0, -1.0, 1.0), (-1.0, -1.0, -1.0)], [], [(0, 4, 6, 2), (3, 2, 6, 7), (7, 6, 4, 5), (5, 1, 3, 7), (1, 0, 2, 3), (5, 4, 0, 1)])
_uv = me_cube_013.uv_layers.new(name='UVMap')
_uv.uv.foreach_set('vector', [0.625, 0.5, 0.875, 0.5, 0.875, 0.75, 0.625, 0.75, 0.375, 0.75, 0.625, 0.75, 0.625, 1.0, 0.375, 1.0, 0.375, 0.0, 0.625, 0.0, 0.625, 0.25, 0.375, 0.25, 0.125, 0.5, 0.375, 0.5, 0.375, 0.75, 0.125, 0.75, 0.375, 0.5, 0.625, 0.5, 0.625, 0.75, 0.375, 0.75, 0.375, 0.25, 0.625, 0.25, 0.625, 0.5, 0.375, 0.5])
me_cube_013.materials.append(mat_material_009)
me_cube_013.use_remesh_preserve_volume = False
me_cube_013.use_remesh_preserve_attributes = False
me_cube_013.use_mirror_vertex_groups = False
me_cube_013.update()
me_cube_030 = bpy.data.meshes.new('Cube.030')
me_cube_030.from_pydata([(1.0, 1.0, 1.0), (1.0, 1.0, -1.0), (1.0, -1.0, 1.0), (1.0, -1.0, -1.0), (-1.0, 1.0, 1.0), (-1.0, 1.0, -1.0), (-1.0, -1.0, 1.0), (-1.0, -1.0, -1.0)], [], [(0, 4, 6, 2), (3, 2, 6, 7), (7, 6, 4, 5), (5, 1, 3, 7), (1, 0, 2, 3), (5, 4, 0, 1)])
_uv = me_cube_030.uv_layers.new(name='UVMap')
_uv.uv.foreach_set('vector', [0.625, 0.5, 0.875, 0.5, 0.875, 0.75, 0.625, 0.75, 0.375, 0.75, 0.625, 0.75, 0.625, 1.0, 0.375, 1.0, 0.375, 0.0, 0.625, 0.0, 0.625, 0.25, 0.375, 0.25, 0.125, 0.5, 0.375, 0.5, 0.375, 0.75, 0.125, 0.75, 0.375, 0.5, 0.625, 0.5, 0.625, 0.75, 0.375, 0.75, 0.375, 0.25, 0.625, 0.25, 0.625, 0.5, 0.375, 0.5])
me_cube_030.materials.append(mat_material_022)
me_cube_030.use_remesh_preserve_volume = False
me_cube_030.use_remesh_preserve_attributes = False
me_cube_030.use_mirror_vertex_groups = False
me_cube_030.update()
me_cube_029 = bpy.data.meshes.new('Cube.029')
me_cube_029.from_pydata([(-1.0, -1.0, -1.0), (-1.0, -1.0, 1.0), (-1.0, 1.0, -1.0), (-1.0, 1.0, 1.0), (1.0, -1.0, -1.0), (1.0, -1.0, 1.0), (1.0, 1.0, -1.0), (1.0, 1.0, 1.0)], [], [(0, 1, 3, 2), (2, 3, 7, 6), (6, 7, 5, 4), (4, 5, 1, 0), (2, 6, 4, 0), (7, 3, 1, 5)])
_uv = me_cube_029.uv_layers.new(name='UVMap')
_uv.uv.foreach_set('vector', [0.375, 0.0, 0.625, 0.0, 0.625, 0.25, 0.375, 0.25, 0.375, 0.25, 0.625, 0.25, 0.625, 0.5, 0.375, 0.5, 0.375, 0.5, 0.625, 0.5, 0.625, 0.75, 0.375, 0.75, 0.375, 0.75, 0.625, 0.75, 0.625, 1.0, 0.375, 1.0, 0.125, 0.5, 0.375, 0.5, 0.375, 0.75, 0.125, 0.75, 0.625, 0.5, 0.875, 0.5, 0.875, 0.75, 0.625, 0.75])
me_cube_029.use_remesh_fix_poles = True
me_cube_029.use_remesh_preserve_attributes = False
me_cube_029.use_mirror_vertex_groups = False
me_cube_029.update()
me_cube_028 = bpy.data.meshes.new('Cube.028')
me_cube_028.from_pydata([(-1.0, -1.0, -1.0), (-1.0, -1.0, 1.0), (-1.0, 1.0, -1.0), (-1.0, 1.0, 1.0), (1.0, -1.0, -1.0), (1.0, -1.0, 1.0), (1.0, 1.0, -1.0), (1.0, 1.0, 1.0)], [], [(0, 1, 3, 2), (2, 3, 7, 6), (6, 7, 5, 4), (4, 5, 1, 0), (2, 6, 4, 0), (7, 3, 1, 5)])
_uv = me_cube_028.uv_layers.new(name='UVMap')
_uv.uv.foreach_set('vector', [0.375, 0.0, 0.625, 0.0, 0.625, 0.25, 0.375, 0.25, 0.375, 0.25, 0.625, 0.25, 0.625, 0.5, 0.375, 0.5, 0.375, 0.5, 0.625, 0.5, 0.625, 0.75, 0.375, 0.75, 0.375, 0.75, 0.625, 0.75, 0.625, 1.0, 0.375, 1.0, 0.125, 0.5, 0.375, 0.5, 0.375, 0.75, 0.125, 0.75, 0.625, 0.5, 0.875, 0.5, 0.875, 0.75, 0.625, 0.75])
me_cube_028.use_remesh_fix_poles = True
me_cube_028.use_remesh_preserve_attributes = False
me_cube_028.use_mirror_vertex_groups = False
me_cube_028.update()
me_cube_027 = bpy.data.meshes.new('Cube.027')
me_cube_027.from_pydata([(1.0, 1.0, 1.0), (1.0, 1.0, -1.0), (1.0, -1.0, 1.0), (1.0, -1.0, -1.0), (-1.0, 1.0, 1.0), (-1.0, 1.0, -1.0), (-1.0, -1.0, 1.0), (-1.0, -1.0, -1.0), (-1.302, -1.142, -4.022), (-1.302, -1.142, -2.022), (0.6977, -1.142, -2.022), (0.6977, -1.142, -4.022), (-1.0, -0.9132, -0.5821), (1.0, -0.9132, 1.418), (-1.0, -0.9132, 1.418), (1.0, -0.9059, -1.0)], [], [(13, 14, 6, 2), (7, 3, 11, 8), (12, 14, 4, 5), (12, 15, 3, 7), (15, 13, 2, 3), (5, 4, 0, 1), (11, 10, 9, 8), (2, 6, 9, 10), (3, 2, 10, 11), (6, 7, 8, 9), (1, 0, 13, 15), (5, 1, 15, 12), (7, 6, 14, 12), (0, 4, 14, 13)])
_uv = me_cube_027.uv_layers.new(name='UVMap')
_uv.uv.foreach_set('vector', [0.625, 0.7382, 0.875, 0.7382, 0.875, 0.75, 0.625, 0.75, 0.125, 0.75, 0.375, 0.75, 0.375, 0.75, 0.125, 0.75, 0.375, 0.01176, 0.625, 0.01176, 0.625, 0.25, 0.375, 0.25, 0.125, 0.7382, 0.375, 0.7382, 0.375, 0.75, 0.125, 0.75, 0.375, 0.7382, 0.625, 0.7382, 0.625, 0.75, 0.375, 0.75, 0.375, 0.25, 0.625, 0.25, 0.625, 0.5, 0.375, 0.5, 0.375, 0.75, 0.625, 0.75, 0.625, 1.0, 0.375, 1.0, 0.625, 0.75, 0.875, 0.75, 0.875, 0.75, 0.625, 0.75, 0.375, 0.75, 0.625, 0.75, 0.625, 0.75, 0.375, 0.75, 0.625, 0.0, 0.375, 0.0, 0.375, 0.0, 0.625, 0.0, 0.375, 0.5, 0.625, 0.5, 0.625, 0.7382, 0.375, 0.7382, 0.125, 0.5, 0.375, 0.5, 0.375, 0.7382, 0.125, 0.7382, 0.375, 0.0, 0.625, 0.0, 0.625, 0.01176, 0.375, 0.01176, 0.625, 0.5, 0.875, 0.5, 0.875, 0.7382, 0.625, 0.7382])
me_cube_027.materials.append(mat_material_021)
me_cube_027.use_remesh_preserve_volume = False
me_cube_027.use_remesh_preserve_attributes = False
me_cube_027.use_mirror_vertex_groups = False
me_cube_027.update()
me_cube_026 = bpy.data.meshes.new('Cube.026')
me_cube_026.from_pydata([(1.0, 1.0, 1.0), (1.0, 1.0, -1.0), (1.0, -1.0, 1.0), (1.0, -1.0, -1.0), (-1.0, 1.0, 1.0), (-1.0, 1.0, -1.0), (-1.0, -1.0, 1.0), (-1.0, -1.0, -1.0)], [], [(0, 4, 6, 2), (3, 2, 6, 7), (7, 6, 4, 5), (5, 1, 3, 7), (1, 0, 2, 3), (5, 4, 0, 1)])
_uv = me_cube_026.uv_layers.new(name='UVMap')
_uv.uv.foreach_set('vector', [0.625, 0.5, 0.875, 0.5, 0.875, 0.75, 0.625, 0.75, 0.375, 0.75, 0.625, 0.75, 0.625, 1.0, 0.375, 1.0, 0.375, 0.0, 0.625, 0.0, 0.625, 0.25, 0.375, 0.25, 0.125, 0.5, 0.375, 0.5, 0.375, 0.75, 0.125, 0.75, 0.375, 0.5, 0.625, 0.5, 0.625, 0.75, 0.375, 0.75, 0.375, 0.25, 0.625, 0.25, 0.625, 0.5, 0.375, 0.5])
me_cube_026.materials.append(mat_material_020)
me_cube_026.use_remesh_preserve_volume = False
me_cube_026.use_remesh_preserve_attributes = False
me_cube_026.use_mirror_vertex_groups = False
me_cube_026.update()
me_cube_025 = bpy.data.meshes.new('Cube.025')
me_cube_025.from_pydata([(1.0, 1.0, 1.0), (1.0, 1.0, -1.0), (1.0, -1.0, 1.0), (1.0, -1.0, -1.0), (-1.0, 1.0, 1.0), (-1.0, 1.0, -1.0), (-1.0, -1.0, 1.0), (-1.0, -1.0, -1.0)], [], [(0, 4, 6, 2), (3, 2, 6, 7), (7, 6, 4, 5), (5, 1, 3, 7), (1, 0, 2, 3), (5, 4, 0, 1)])
_uv = me_cube_025.uv_layers.new(name='UVMap')
_uv.uv.foreach_set('vector', [0.625, 0.5, 0.875, 0.5, 0.875, 0.75, 0.625, 0.75, 0.375, 0.75, 0.625, 0.75, 0.625, 1.0, 0.375, 1.0, 0.375, 0.0, 0.625, 0.0, 0.625, 0.25, 0.375, 0.25, 0.125, 0.5, 0.375, 0.5, 0.375, 0.75, 0.125, 0.75, 0.375, 0.5, 0.625, 0.5, 0.625, 0.75, 0.375, 0.75, 0.375, 0.25, 0.625, 0.25, 0.625, 0.5, 0.375, 0.5])
me_cube_025.materials.append(mat_material_019)
me_cube_025.use_remesh_preserve_volume = False
me_cube_025.use_remesh_preserve_attributes = False
me_cube_025.use_mirror_vertex_groups = False
me_cube_025.update()
me_cube_024 = bpy.data.meshes.new('Cube.024')
me_cube_024.from_pydata([(1.0, 1.0, 1.0), (1.0, 1.0, -1.0), (1.0, -1.0, 1.0), (1.0, -1.0, -1.0), (-1.0, 1.0, 1.0), (-1.0, 1.0, -1.0), (-1.0, -1.0, 1.0), (-1.0, -1.0, -1.0)], [], [(0, 4, 6, 2), (3, 2, 6, 7), (7, 6, 4, 5), (5, 1, 3, 7), (1, 0, 2, 3), (5, 4, 0, 1)])
_uv = me_cube_024.uv_layers.new(name='UVMap')
_uv.uv.foreach_set('vector', [0.625, 0.5, 0.875, 0.5, 0.875, 0.75, 0.625, 0.75, 0.375, 0.75, 0.625, 0.75, 0.625, 1.0, 0.375, 1.0, 0.375, 0.0, 0.625, 0.0, 0.625, 0.25, 0.375, 0.25, 0.125, 0.5, 0.375, 0.5, 0.375, 0.75, 0.125, 0.75, 0.375, 0.5, 0.625, 0.5, 0.625, 0.75, 0.375, 0.75, 0.375, 0.25, 0.625, 0.25, 0.625, 0.5, 0.375, 0.5])
me_cube_024.materials.append(mat_material_018)
me_cube_024.use_remesh_preserve_volume = False
me_cube_024.use_remesh_preserve_attributes = False
me_cube_024.use_mirror_vertex_groups = False
me_cube_024.update()
me_cube_023 = bpy.data.meshes.new('Cube.023')
me_cube_023.from_pydata([(1.0, 1.0, 1.0), (1.0, 1.0, -1.0), (1.0, -1.0, 1.0), (1.0, -1.0, -1.0), (-1.0, 1.0, 1.0), (-1.0, 1.0, -1.0), (-1.0, -1.0, 1.0), (-1.0, -1.0, -1.0)], [], [(0, 4, 6, 2), (3, 2, 6, 7), (7, 6, 4, 5), (5, 1, 3, 7), (1, 0, 2, 3), (5, 4, 0, 1)])
_uv = me_cube_023.uv_layers.new(name='UVMap')
_uv.uv.foreach_set('vector', [0.625, 0.5, 0.875, 0.5, 0.875, 0.75, 0.625, 0.75, 0.375, 0.75, 0.625, 0.75, 0.625, 1.0, 0.375, 1.0, 0.375, 0.0, 0.625, 0.0, 0.625, 0.25, 0.375, 0.25, 0.125, 0.5, 0.375, 0.5, 0.375, 0.75, 0.125, 0.75, 0.375, 0.5, 0.625, 0.5, 0.625, 0.75, 0.375, 0.75, 0.375, 0.25, 0.625, 0.25, 0.625, 0.5, 0.375, 0.5])
me_cube_023.materials.append(mat_material_017)
me_cube_023.use_remesh_preserve_volume = False
me_cube_023.use_remesh_preserve_attributes = False
me_cube_023.use_mirror_vertex_groups = False
me_cube_023.update()
me_cube_022 = bpy.data.meshes.new('Cube.022')
me_cube_022.from_pydata([(1.0, 1.0, 1.0), (1.0, 1.0, -1.0), (1.0, -1.0, 1.0), (1.0, -1.0, -1.0), (-1.0, 1.0, 1.0), (-1.0, 1.0, -1.0), (-1.0, -1.0, 1.0), (-1.0, -1.0, -1.0)], [], [(0, 4, 6, 2), (3, 2, 6, 7), (7, 6, 4, 5), (5, 1, 3, 7), (1, 0, 2, 3), (5, 4, 0, 1)])
_uv = me_cube_022.uv_layers.new(name='UVMap')
_uv.uv.foreach_set('vector', [0.625, 0.5, 0.875, 0.5, 0.875, 0.75, 0.625, 0.75, 0.375, 0.75, 0.625, 0.75, 0.625, 1.0, 0.375, 1.0, 0.375, 0.0, 0.625, 0.0, 0.625, 0.25, 0.375, 0.25, 0.125, 0.5, 0.375, 0.5, 0.375, 0.75, 0.125, 0.75, 0.375, 0.5, 0.625, 0.5, 0.625, 0.75, 0.375, 0.75, 0.375, 0.25, 0.625, 0.25, 0.625, 0.5, 0.375, 0.5])
me_cube_022.materials.append(mat_material_016)
me_cube_022.use_remesh_preserve_volume = False
me_cube_022.use_remesh_preserve_attributes = False
me_cube_022.use_mirror_vertex_groups = False
me_cube_022.update()
me_cube_039 = bpy.data.meshes.new('Cube.039')
me_cube_039.from_pydata([(1.0, 1.0, 1.0), (1.0, 1.0, -1.0), (1.0, -1.0, 1.0), (1.0, -1.0, -1.0), (-1.0, 1.0, 1.0), (-1.0, 1.0, -1.0), (-1.0, -1.0, 1.0), (-1.0, -1.0, -1.0)], [], [(0, 4, 6, 2), (3, 2, 6, 7), (7, 6, 4, 5), (5, 1, 3, 7), (1, 0, 2, 3), (5, 4, 0, 1)])
_uv = me_cube_039.uv_layers.new(name='UVMap')
_uv.uv.foreach_set('vector', [0.625, 0.5, 0.875, 0.5, 0.875, 0.75, 0.625, 0.75, 0.375, 0.75, 0.625, 0.75, 0.625, 1.0, 0.375, 1.0, 0.375, 0.0, 0.625, 0.0, 0.625, 0.25, 0.375, 0.25, 0.125, 0.5, 0.375, 0.5, 0.375, 0.75, 0.125, 0.75, 0.375, 0.5, 0.625, 0.5, 0.625, 0.75, 0.375, 0.75, 0.375, 0.25, 0.625, 0.25, 0.625, 0.5, 0.375, 0.5])
me_cube_039.materials.append(mat_material_029)
me_cube_039.use_remesh_preserve_volume = False
me_cube_039.use_remesh_preserve_attributes = False
me_cube_039.use_mirror_vertex_groups = False
me_cube_039.update()
me_cube_038 = bpy.data.meshes.new('Cube.038')
me_cube_038.from_pydata([(-1.0, -1.0, -1.0), (-1.0, -1.0, 1.0), (-1.0, 1.0, -1.0), (-1.0, 1.0, 1.0), (1.0, -1.0, -1.0), (1.0, -1.0, 1.0), (1.0, 1.0, -1.0), (1.0, 1.0, 1.0)], [], [(0, 1, 3, 2), (2, 3, 7, 6), (6, 7, 5, 4), (4, 5, 1, 0), (2, 6, 4, 0), (7, 3, 1, 5)])
_uv = me_cube_038.uv_layers.new(name='UVMap')
_uv.uv.foreach_set('vector', [0.375, 0.0, 0.625, 0.0, 0.625, 0.25, 0.375, 0.25, 0.375, 0.25, 0.625, 0.25, 0.625, 0.5, 0.375, 0.5, 0.375, 0.5, 0.625, 0.5, 0.625, 0.75, 0.375, 0.75, 0.375, 0.75, 0.625, 0.75, 0.625, 1.0, 0.375, 1.0, 0.125, 0.5, 0.375, 0.5, 0.375, 0.75, 0.125, 0.75, 0.625, 0.5, 0.875, 0.5, 0.875, 0.75, 0.625, 0.75])
me_cube_038.use_remesh_fix_poles = True
me_cube_038.use_remesh_preserve_attributes = False
me_cube_038.use_mirror_vertex_groups = False
me_cube_038.update()
me_cube_037 = bpy.data.meshes.new('Cube.037')
me_cube_037.from_pydata([(-1.0, -1.0, -1.0), (-1.0, -1.0, 1.0), (-1.0, 1.0, -1.0), (-1.0, 1.0, 1.0), (1.0, -1.0, -1.0), (1.0, -1.0, 1.0), (1.0, 1.0, -1.0), (1.0, 1.0, 1.0)], [], [(0, 1, 3, 2), (2, 3, 7, 6), (6, 7, 5, 4), (4, 5, 1, 0), (2, 6, 4, 0), (7, 3, 1, 5)])
_uv = me_cube_037.uv_layers.new(name='UVMap')
_uv.uv.foreach_set('vector', [0.375, 0.0, 0.625, 0.0, 0.625, 0.25, 0.375, 0.25, 0.375, 0.25, 0.625, 0.25, 0.625, 0.5, 0.375, 0.5, 0.375, 0.5, 0.625, 0.5, 0.625, 0.75, 0.375, 0.75, 0.375, 0.75, 0.625, 0.75, 0.625, 1.0, 0.375, 1.0, 0.125, 0.5, 0.375, 0.5, 0.375, 0.75, 0.125, 0.75, 0.625, 0.5, 0.875, 0.5, 0.875, 0.75, 0.625, 0.75])
me_cube_037.use_remesh_fix_poles = True
me_cube_037.use_remesh_preserve_attributes = False
me_cube_037.use_mirror_vertex_groups = False
me_cube_037.update()
me_cube_036 = bpy.data.meshes.new('Cube.036')
me_cube_036.from_pydata([(1.0, 1.0, 1.0), (1.0, 1.0, -1.0), (1.0, -1.0, 1.0), (1.0, -1.0, -1.0), (-1.0, 1.0, 1.0), (-1.0, 1.0, -1.0), (-1.0, -1.0, 1.0), (-1.0, -1.0, -1.0), (-1.302, -1.142, -4.022), (-1.302, -1.142, -2.022), (0.6977, -1.142, -2.022), (0.6977, -1.142, -4.022), (-1.0, -0.9132, -0.5821), (1.0, -0.9132, 1.418), (-1.0, -0.9132, 1.418), (1.0, -0.9059, -1.0)], [], [(13, 14, 6, 2), (7, 3, 11, 8), (12, 14, 4, 5), (12, 15, 3, 7), (15, 13, 2, 3), (5, 4, 0, 1), (11, 10, 9, 8), (2, 6, 9, 10), (3, 2, 10, 11), (6, 7, 8, 9), (1, 0, 13, 15), (5, 1, 15, 12), (7, 6, 14, 12), (0, 4, 14, 13)])
_uv = me_cube_036.uv_layers.new(name='UVMap')
_uv.uv.foreach_set('vector', [0.625, 0.7382, 0.875, 0.7382, 0.875, 0.75, 0.625, 0.75, 0.125, 0.75, 0.375, 0.75, 0.375, 0.75, 0.125, 0.75, 0.375, 0.01176, 0.625, 0.01176, 0.625, 0.25, 0.375, 0.25, 0.125, 0.7382, 0.375, 0.7382, 0.375, 0.75, 0.125, 0.75, 0.375, 0.7382, 0.625, 0.7382, 0.625, 0.75, 0.375, 0.75, 0.375, 0.25, 0.625, 0.25, 0.625, 0.5, 0.375, 0.5, 0.375, 0.75, 0.625, 0.75, 0.625, 1.0, 0.375, 1.0, 0.625, 0.75, 0.875, 0.75, 0.875, 0.75, 0.625, 0.75, 0.375, 0.75, 0.625, 0.75, 0.625, 0.75, 0.375, 0.75, 0.625, 0.0, 0.375, 0.0, 0.375, 0.0, 0.625, 0.0, 0.375, 0.5, 0.625, 0.5, 0.625, 0.7382, 0.375, 0.7382, 0.125, 0.5, 0.375, 0.5, 0.375, 0.7382, 0.125, 0.7382, 0.375, 0.0, 0.625, 0.0, 0.625, 0.01176, 0.375, 0.01176, 0.625, 0.5, 0.875, 0.5, 0.875, 0.7382, 0.625, 0.7382])
me_cube_036.materials.append(mat_material_028)
me_cube_036.use_remesh_preserve_volume = False
me_cube_036.use_remesh_preserve_attributes = False
me_cube_036.use_mirror_vertex_groups = False
me_cube_036.update()
me_cube_035 = bpy.data.meshes.new('Cube.035')
me_cube_035.from_pydata([(1.0, 1.0, 1.0), (1.0, 1.0, -1.0), (1.0, -1.0, 1.0), (1.0, -1.0, -1.0), (-1.0, 1.0, 1.0), (-1.0, 1.0, -1.0), (-1.0, -1.0, 1.0), (-1.0, -1.0, -1.0)], [], [(0, 4, 6, 2), (3, 2, 6, 7), (7, 6, 4, 5), (5, 1, 3, 7), (1, 0, 2, 3), (5, 4, 0, 1)])
_uv = me_cube_035.uv_layers.new(name='UVMap')
_uv.uv.foreach_set('vector', [0.625, 0.5, 0.875, 0.5, 0.875, 0.75, 0.625, 0.75, 0.375, 0.75, 0.625, 0.75, 0.625, 1.0, 0.375, 1.0, 0.375, 0.0, 0.625, 0.0, 0.625, 0.25, 0.375, 0.25, 0.125, 0.5, 0.375, 0.5, 0.375, 0.75, 0.125, 0.75, 0.375, 0.5, 0.625, 0.5, 0.625, 0.75, 0.375, 0.75, 0.375, 0.25, 0.625, 0.25, 0.625, 0.5, 0.375, 0.5])
me_cube_035.materials.append(mat_material_027)
me_cube_035.use_remesh_preserve_volume = False
me_cube_035.use_remesh_preserve_attributes = False
me_cube_035.use_mirror_vertex_groups = False
me_cube_035.update()
me_cube_034 = bpy.data.meshes.new('Cube.034')
me_cube_034.from_pydata([(1.0, 1.0, 1.0), (1.0, 1.0, -1.0), (1.0, -1.0, 1.0), (1.0, -1.0, -1.0), (-1.0, 1.0, 1.0), (-1.0, 1.0, -1.0), (-1.0, -1.0, 1.0), (-1.0, -1.0, -1.0)], [], [(0, 4, 6, 2), (3, 2, 6, 7), (7, 6, 4, 5), (5, 1, 3, 7), (1, 0, 2, 3), (5, 4, 0, 1)])
_uv = me_cube_034.uv_layers.new(name='UVMap')
_uv.uv.foreach_set('vector', [0.625, 0.5, 0.875, 0.5, 0.875, 0.75, 0.625, 0.75, 0.375, 0.75, 0.625, 0.75, 0.625, 1.0, 0.375, 1.0, 0.375, 0.0, 0.625, 0.0, 0.625, 0.25, 0.375, 0.25, 0.125, 0.5, 0.375, 0.5, 0.375, 0.75, 0.125, 0.75, 0.375, 0.5, 0.625, 0.5, 0.625, 0.75, 0.375, 0.75, 0.375, 0.25, 0.625, 0.25, 0.625, 0.5, 0.375, 0.5])
me_cube_034.materials.append(mat_material_026)
me_cube_034.use_remesh_preserve_volume = False
me_cube_034.use_remesh_preserve_attributes = False
me_cube_034.use_mirror_vertex_groups = False
me_cube_034.update()
me_cube_033 = bpy.data.meshes.new('Cube.033')
me_cube_033.from_pydata([(1.0, 1.0, 1.0), (1.0, 1.0, -1.0), (1.0, -1.0, 1.0), (1.0, -1.0, -1.0), (-1.0, 1.0, 1.0), (-1.0, 1.0, -1.0), (-1.0, -1.0, 1.0), (-1.0, -1.0, -1.0)], [], [(0, 4, 6, 2), (3, 2, 6, 7), (7, 6, 4, 5), (5, 1, 3, 7), (1, 0, 2, 3), (5, 4, 0, 1)])
_uv = me_cube_033.uv_layers.new(name='UVMap')
_uv.uv.foreach_set('vector', [0.625, 0.5, 0.875, 0.5, 0.875, 0.75, 0.625, 0.75, 0.375, 0.75, 0.625, 0.75, 0.625, 1.0, 0.375, 1.0, 0.375, 0.0, 0.625, 0.0, 0.625, 0.25, 0.375, 0.25, 0.125, 0.5, 0.375, 0.5, 0.375, 0.75, 0.125, 0.75, 0.375, 0.5, 0.625, 0.5, 0.625, 0.75, 0.375, 0.75, 0.375, 0.25, 0.625, 0.25, 0.625, 0.5, 0.375, 0.5])
me_cube_033.materials.append(mat_material_025)
me_cube_033.use_remesh_preserve_volume = False
me_cube_033.use_remesh_preserve_attributes = False
me_cube_033.use_mirror_vertex_groups = False
me_cube_033.update()
me_cube_032 = bpy.data.meshes.new('Cube.032')
me_cube_032.from_pydata([(1.0, 1.0, 1.0), (1.0, 1.0, -1.0), (1.0, -1.0, 1.0), (1.0, -1.0, -1.0), (-1.0, 1.0, 1.0), (-1.0, 1.0, -1.0), (-1.0, -1.0, 1.0), (-1.0, -1.0, -1.0)], [], [(0, 4, 6, 2), (3, 2, 6, 7), (7, 6, 4, 5), (5, 1, 3, 7), (1, 0, 2, 3), (5, 4, 0, 1)])
_uv = me_cube_032.uv_layers.new(name='UVMap')
_uv.uv.foreach_set('vector', [0.625, 0.5, 0.875, 0.5, 0.875, 0.75, 0.625, 0.75, 0.375, 0.75, 0.625, 0.75, 0.625, 1.0, 0.375, 1.0, 0.375, 0.0, 0.625, 0.0, 0.625, 0.25, 0.375, 0.25, 0.125, 0.5, 0.375, 0.5, 0.375, 0.75, 0.125, 0.75, 0.375, 0.5, 0.625, 0.5, 0.625, 0.75, 0.375, 0.75, 0.375, 0.25, 0.625, 0.25, 0.625, 0.5, 0.375, 0.5])
me_cube_032.materials.append(mat_material_024)
me_cube_032.use_remesh_preserve_volume = False
me_cube_032.use_remesh_preserve_attributes = False
me_cube_032.use_mirror_vertex_groups = False
me_cube_032.update()
me_cube_031 = bpy.data.meshes.new('Cube.031')
me_cube_031.from_pydata([(1.0, 1.0, 1.0), (1.0, 1.0, -1.0), (1.0, -1.0, 1.0), (1.0, -1.0, -1.0), (-1.0, 1.0, 1.0), (-1.0, 1.0, -1.0), (-1.0, -1.0, 1.0), (-1.0, -1.0, -1.0)], [], [(0, 4, 6, 2), (3, 2, 6, 7), (7, 6, 4, 5), (5, 1, 3, 7), (1, 0, 2, 3), (5, 4, 0, 1)])
_uv = me_cube_031.uv_layers.new(name='UVMap')
_uv.uv.foreach_set('vector', [0.625, 0.5, 0.875, 0.5, 0.875, 0.75, 0.625, 0.75, 0.375, 0.75, 0.625, 0.75, 0.625, 1.0, 0.375, 1.0, 0.375, 0.0, 0.625, 0.0, 0.625, 0.25, 0.375, 0.25, 0.125, 0.5, 0.375, 0.5, 0.375, 0.75, 0.125, 0.75, 0.375, 0.5, 0.625, 0.5, 0.625, 0.75, 0.375, 0.75, 0.375, 0.25, 0.625, 0.25, 0.625, 0.5, 0.375, 0.5])
me_cube_031.materials.append(mat_material_023)
me_cube_031.use_remesh_preserve_volume = False
me_cube_031.use_remesh_preserve_attributes = False
me_cube_031.use_mirror_vertex_groups = False
me_cube_031.update()
me_cube_040 = bpy.data.meshes.new('Cube.040')
me_cube_040.from_pydata([(-1.0, -1.0, -1.0), (-1.0, -1.0, 1.0), (-1.0, 1.0, -1.0), (-1.0, 1.0, 1.0), (1.0, -1.0, -1.0), (1.0, -1.0, 1.0), (1.0, 1.0, -1.0), (1.0, 1.0, 1.0)], [], [(0, 1, 3, 2), (2, 3, 7, 6), (6, 7, 5, 4), (4, 5, 1, 0), (2, 6, 4, 0), (7, 3, 1, 5)])
_uv = me_cube_040.uv_layers.new(name='UVMap')
_uv.uv.foreach_set('vector', [0.375, 0.0, 0.625, 0.0, 0.625, 0.25, 0.375, 0.25, 0.375, 0.25, 0.625, 0.25, 0.625, 0.5, 0.375, 0.5, 0.375, 0.5, 0.625, 0.5, 0.625, 0.75, 0.375, 0.75, 0.375, 0.75, 0.625, 0.75, 0.625, 1.0, 0.375, 1.0, 0.125, 0.5, 0.375, 0.5, 0.375, 0.75, 0.125, 0.75, 0.625, 0.5, 0.875, 0.5, 0.875, 0.75, 0.625, 0.75])
me_cube_040.use_remesh_fix_poles = True
me_cube_040.use_remesh_preserve_attributes = False
me_cube_040.use_mirror_vertex_groups = False
me_cube_040.update()
me_cube_041 = bpy.data.meshes.new('Cube.041')
me_cube_041.from_pydata([(-1.0, -1.0, -1.0), (-1.0, -1.0, 1.0), (-1.0, 1.0, -1.0), (-1.0, 1.0, 1.0), (1.0, -1.0, -1.0), (1.0, -1.0, 1.0), (1.0, 1.0, -1.0), (1.0, 1.0, 1.0)], [], [(0, 1, 3, 2), (2, 3, 7, 6), (6, 7, 5, 4), (4, 5, 1, 0), (2, 6, 4, 0), (7, 3, 1, 5)])
_uv = me_cube_041.uv_layers.new(name='UVMap')
_uv.uv.foreach_set('vector', [0.375, 0.0, 0.625, 0.0, 0.625, 0.25, 0.375, 0.25, 0.375, 0.25, 0.625, 0.25, 0.625, 0.5, 0.375, 0.5, 0.375, 0.5, 0.625, 0.5, 0.625, 0.75, 0.375, 0.75, 0.375, 0.75, 0.625, 0.75, 0.625, 1.0, 0.375, 1.0, 0.125, 0.5, 0.375, 0.5, 0.375, 0.75, 0.125, 0.75, 0.625, 0.5, 0.875, 0.5, 0.875, 0.75, 0.625, 0.75])
me_cube_041.use_remesh_fix_poles = True
me_cube_041.use_remesh_preserve_attributes = False
me_cube_041.use_mirror_vertex_groups = False
me_cube_041.update()
me_cube_042 = bpy.data.meshes.new('Cube.042')
me_cube_042.from_pydata([(-1.0, -1.0, -1.0), (-1.0, -1.0, 1.0), (-1.0, 1.0, -1.0), (-1.0, 1.0, 1.0), (1.0, -1.0, -1.0), (1.0, -1.0, 1.0), (1.0, 1.0, -1.0), (1.0, 1.0, 1.0)], [], [(0, 1, 3, 2), (2, 3, 7, 6), (6, 7, 5, 4), (4, 5, 1, 0), (2, 6, 4, 0), (7, 3, 1, 5)])
_uv = me_cube_042.uv_layers.new(name='UVMap')
_uv.uv.foreach_set('vector', [0.375, 0.0, 0.625, 0.0, 0.625, 0.25, 0.375, 0.25, 0.375, 0.25, 0.625, 0.25, 0.625, 0.5, 0.375, 0.5, 0.375, 0.5, 0.625, 0.5, 0.625, 0.75, 0.375, 0.75, 0.375, 0.75, 0.625, 0.75, 0.625, 1.0, 0.375, 1.0, 0.125, 0.5, 0.375, 0.5, 0.375, 0.75, 0.125, 0.75, 0.625, 0.5, 0.875, 0.5, 0.875, 0.75, 0.625, 0.75])
me_cube_042.use_remesh_fix_poles = True
me_cube_042.use_remesh_preserve_attributes = False
me_cube_042.use_mirror_vertex_groups = False
me_cube_042.update()
me_cube_043 = bpy.data.meshes.new('Cube.043')
me_cube_043.from_pydata([(-1.0, -1.0, -1.0), (-1.0, -1.0, 1.0), (-1.0, 1.0, -1.0), (-1.0, 1.0, 1.0), (1.0, -1.0, -1.0), (1.0, -1.0, 1.0), (1.0, 1.0, -1.0), (1.0, 1.0, 1.0)], [], [(0, 1, 3, 2), (2, 3, 7, 6), (6, 7, 5, 4), (4, 5, 1, 0), (2, 6, 4, 0), (7, 3, 1, 5)])
_uv = me_cube_043.uv_layers.new(name='UVMap')
_uv.uv.foreach_set('vector', [0.375, 0.0, 0.625, 0.0, 0.625, 0.25, 0.375, 0.25, 0.375, 0.25, 0.625, 0.25, 0.625, 0.5, 0.375, 0.5, 0.375, 0.5, 0.625, 0.5, 0.625, 0.75, 0.375, 0.75, 0.375, 0.75, 0.625, 0.75, 0.625, 1.0, 0.375, 1.0, 0.125, 0.5, 0.375, 0.5, 0.375, 0.75, 0.125, 0.75, 0.625, 0.5, 0.875, 0.5, 0.875, 0.75, 0.625, 0.75])
me_cube_043.use_remesh_fix_poles = True
me_cube_043.use_remesh_preserve_attributes = False
me_cube_043.use_mirror_vertex_groups = False
me_cube_043.update()
me_cube_047 = bpy.data.meshes.new('Cube.047')
me_cube_047.from_pydata([(-1.0, -1.0, -1.0), (-1.0, -1.0, 1.0), (-1.0, 1.0, -1.0), (-1.0, 1.0, 1.0), (1.0, -1.0, -1.0), (1.0, -1.0, 1.0), (1.0, 1.0, -1.0), (1.0, 1.0, 1.0)], [], [(0, 1, 3, 2), (2, 3, 7, 6), (6, 7, 5, 4), (4, 5, 1, 0), (2, 6, 4, 0), (7, 3, 1, 5)])
_uv = me_cube_047.uv_layers.new(name='UVMap')
_uv.uv.foreach_set('vector', [0.375, 0.0, 0.625, 0.0, 0.625, 0.25, 0.375, 0.25, 0.375, 0.25, 0.625, 0.25, 0.625, 0.5, 0.375, 0.5, 0.375, 0.5, 0.625, 0.5, 0.625, 0.75, 0.375, 0.75, 0.375, 0.75, 0.625, 0.75, 0.625, 1.0, 0.375, 1.0, 0.125, 0.5, 0.375, 0.5, 0.375, 0.75, 0.125, 0.75, 0.625, 0.5, 0.875, 0.5, 0.875, 0.75, 0.625, 0.75])
me_cube_047.use_remesh_fix_poles = True
me_cube_047.use_remesh_preserve_attributes = False
me_cube_047.use_mirror_vertex_groups = False
me_cube_047.update()
me_cube_046 = bpy.data.meshes.new('Cube.046')
me_cube_046.from_pydata([(-1.0, -1.0, -1.0), (-1.0, -1.0, 1.0), (-1.0, 1.0, -1.0), (-1.0, 1.0, 1.0), (1.0, -1.0, -1.0), (1.0, -1.0, 1.0), (1.0, 1.0, -1.0), (1.0, 1.0, 1.0)], [], [(0, 1, 3, 2), (2, 3, 7, 6), (6, 7, 5, 4), (4, 5, 1, 0), (2, 6, 4, 0), (7, 3, 1, 5)])
_uv = me_cube_046.uv_layers.new(name='UVMap')
_uv.uv.foreach_set('vector', [0.375, 0.0, 0.625, 0.0, 0.625, 0.25, 0.375, 0.25, 0.375, 0.25, 0.625, 0.25, 0.625, 0.5, 0.375, 0.5, 0.375, 0.5, 0.625, 0.5, 0.625, 0.75, 0.375, 0.75, 0.375, 0.75, 0.625, 0.75, 0.625, 1.0, 0.375, 1.0, 0.125, 0.5, 0.375, 0.5, 0.375, 0.75, 0.125, 0.75, 0.625, 0.5, 0.875, 0.5, 0.875, 0.75, 0.625, 0.75])
me_cube_046.use_remesh_fix_poles = True
me_cube_046.use_remesh_preserve_attributes = False
me_cube_046.use_mirror_vertex_groups = False
me_cube_046.update()
me_cube_045 = bpy.data.meshes.new('Cube.045')
me_cube_045.from_pydata([(-1.0, -1.0, -1.0), (-1.0, -1.0, 1.0), (-1.0, 1.0, -1.0), (-1.0, 1.0, 1.0), (1.0, -1.0, -1.0), (1.0, -1.0, 1.0), (1.0, 1.0, -1.0), (1.0, 1.0, 1.0)], [], [(0, 1, 3, 2), (2, 3, 7, 6), (6, 7, 5, 4), (4, 5, 1, 0), (2, 6, 4, 0), (7, 3, 1, 5)])
_uv = me_cube_045.uv_layers.new(name='UVMap')
_uv.uv.foreach_set('vector', [0.375, 0.0, 0.625, 0.0, 0.625, 0.25, 0.375, 0.25, 0.375, 0.25, 0.625, 0.25, 0.625, 0.5, 0.375, 0.5, 0.375, 0.5, 0.625, 0.5, 0.625, 0.75, 0.375, 0.75, 0.375, 0.75, 0.625, 0.75, 0.625, 1.0, 0.375, 1.0, 0.125, 0.5, 0.375, 0.5, 0.375, 0.75, 0.125, 0.75, 0.625, 0.5, 0.875, 0.5, 0.875, 0.75, 0.625, 0.75])
me_cube_045.use_remesh_fix_poles = True
me_cube_045.use_remesh_preserve_attributes = False
me_cube_045.use_mirror_vertex_groups = False
me_cube_045.update()
me_cube_044 = bpy.data.meshes.new('Cube.044')
me_cube_044.from_pydata([(-1.0, -1.0, -1.0), (-1.0, -1.0, 1.0), (-1.0, 1.0, -1.0), (-1.0, 1.0, 1.0), (1.0, -1.0, -1.0), (1.0, -1.0, 1.0), (1.0, 1.0, -1.0), (1.0, 1.0, 1.0)], [], [(0, 1, 3, 2), (2, 3, 7, 6), (6, 7, 5, 4), (4, 5, 1, 0), (2, 6, 4, 0), (7, 3, 1, 5)])
_uv = me_cube_044.uv_layers.new(name='UVMap')
_uv.uv.foreach_set('vector', [0.375, 0.0, 0.625, 0.0, 0.625, 0.25, 0.375, 0.25, 0.375, 0.25, 0.625, 0.25, 0.625, 0.5, 0.375, 0.5, 0.375, 0.5, 0.625, 0.5, 0.625, 0.75, 0.375, 0.75, 0.375, 0.75, 0.625, 0.75, 0.625, 1.0, 0.375, 1.0, 0.125, 0.5, 0.375, 0.5, 0.375, 0.75, 0.125, 0.75, 0.625, 0.5, 0.875, 0.5, 0.875, 0.75, 0.625, 0.75])
me_cube_044.use_remesh_fix_poles = True
me_cube_044.use_remesh_preserve_attributes = False
me_cube_044.use_mirror_vertex_groups = False
me_cube_044.update()
me_cube_055 = bpy.data.meshes.new('Cube.055')
me_cube_055.from_pydata([(-1.0, -1.0, -1.0), (-1.0, -1.0, 1.0), (-1.0, 1.0, -1.0), (-1.0, 1.0, 1.0), (1.0, -1.0, -1.0), (1.0, -1.0, 1.0), (1.0, 1.0, -1.0), (1.0, 1.0, 1.0)], [], [(0, 1, 3, 2), (2, 3, 7, 6), (6, 7, 5, 4), (4, 5, 1, 0), (2, 6, 4, 0), (7, 3, 1, 5)])
_uv = me_cube_055.uv_layers.new(name='UVMap')
_uv.uv.foreach_set('vector', [0.375, 0.0, 0.625, 0.0, 0.625, 0.25, 0.375, 0.25, 0.375, 0.25, 0.625, 0.25, 0.625, 0.5, 0.375, 0.5, 0.375, 0.5, 0.625, 0.5, 0.625, 0.75, 0.375, 0.75, 0.375, 0.75, 0.625, 0.75, 0.625, 1.0, 0.375, 1.0, 0.125, 0.5, 0.375, 0.5, 0.375, 0.75, 0.125, 0.75, 0.625, 0.5, 0.875, 0.5, 0.875, 0.75, 0.625, 0.75])
me_cube_055.use_remesh_fix_poles = True
me_cube_055.use_remesh_preserve_attributes = False
me_cube_055.use_mirror_vertex_groups = False
me_cube_055.update()
me_cube_054 = bpy.data.meshes.new('Cube.054')
me_cube_054.from_pydata([(-1.0, -1.0, -1.0), (-1.0, -1.0, 1.0), (-1.0, 1.0, -1.0), (-1.0, 1.0, 1.0), (1.0, -1.0, -1.0), (1.0, -1.0, 1.0), (1.0, 1.0, -1.0), (1.0, 1.0, 1.0)], [], [(0, 1, 3, 2), (2, 3, 7, 6), (6, 7, 5, 4), (4, 5, 1, 0), (2, 6, 4, 0), (7, 3, 1, 5)])
_uv = me_cube_054.uv_layers.new(name='UVMap')
_uv.uv.foreach_set('vector', [0.375, 0.0, 0.625, 0.0, 0.625, 0.25, 0.375, 0.25, 0.375, 0.25, 0.625, 0.25, 0.625, 0.5, 0.375, 0.5, 0.375, 0.5, 0.625, 0.5, 0.625, 0.75, 0.375, 0.75, 0.375, 0.75, 0.625, 0.75, 0.625, 1.0, 0.375, 1.0, 0.125, 0.5, 0.375, 0.5, 0.375, 0.75, 0.125, 0.75, 0.625, 0.5, 0.875, 0.5, 0.875, 0.75, 0.625, 0.75])
me_cube_054.use_remesh_fix_poles = True
me_cube_054.use_remesh_preserve_attributes = False
me_cube_054.use_mirror_vertex_groups = False
me_cube_054.update()
me_cube_053 = bpy.data.meshes.new('Cube.053')
me_cube_053.from_pydata([(-1.0, -1.0, -1.0), (-1.0, -1.0, 1.0), (-1.0, 1.0, -1.0), (-1.0, 1.0, 1.0), (1.0, -1.0, -1.0), (1.0, -1.0, 1.0), (1.0, 1.0, -1.0), (1.0, 1.0, 1.0)], [], [(0, 1, 3, 2), (2, 3, 7, 6), (6, 7, 5, 4), (4, 5, 1, 0), (2, 6, 4, 0), (7, 3, 1, 5)])
_uv = me_cube_053.uv_layers.new(name='UVMap')
_uv.uv.foreach_set('vector', [0.375, 0.0, 0.625, 0.0, 0.625, 0.25, 0.375, 0.25, 0.375, 0.25, 0.625, 0.25, 0.625, 0.5, 0.375, 0.5, 0.375, 0.5, 0.625, 0.5, 0.625, 0.75, 0.375, 0.75, 0.375, 0.75, 0.625, 0.75, 0.625, 1.0, 0.375, 1.0, 0.125, 0.5, 0.375, 0.5, 0.375, 0.75, 0.125, 0.75, 0.625, 0.5, 0.875, 0.5, 0.875, 0.75, 0.625, 0.75])
me_cube_053.use_remesh_fix_poles = True
me_cube_053.use_remesh_preserve_attributes = False
me_cube_053.use_mirror_vertex_groups = False
me_cube_053.update()
me_cube_052 = bpy.data.meshes.new('Cube.052')
me_cube_052.from_pydata([(-1.0, -1.0, -1.0), (-1.0, -1.0, 1.0), (-1.0, 1.0, -1.0), (-1.0, 1.0, 1.0), (1.0, -1.0, -1.0), (1.0, -1.0, 1.0), (1.0, 1.0, -1.0), (1.0, 1.0, 1.0)], [], [(0, 1, 3, 2), (2, 3, 7, 6), (6, 7, 5, 4), (4, 5, 1, 0), (2, 6, 4, 0), (7, 3, 1, 5)])
_uv = me_cube_052.uv_layers.new(name='UVMap')
_uv.uv.foreach_set('vector', [0.375, 0.0, 0.625, 0.0, 0.625, 0.25, 0.375, 0.25, 0.375, 0.25, 0.625, 0.25, 0.625, 0.5, 0.375, 0.5, 0.375, 0.5, 0.625, 0.5, 0.625, 0.75, 0.375, 0.75, 0.375, 0.75, 0.625, 0.75, 0.625, 1.0, 0.375, 1.0, 0.125, 0.5, 0.375, 0.5, 0.375, 0.75, 0.125, 0.75, 0.625, 0.5, 0.875, 0.5, 0.875, 0.75, 0.625, 0.75])
me_cube_052.use_remesh_fix_poles = True
me_cube_052.use_remesh_preserve_attributes = False
me_cube_052.use_mirror_vertex_groups = False
me_cube_052.update()
me_cube_059 = bpy.data.meshes.new('Cube.059')
me_cube_059.from_pydata([(-1.0, -1.0, -1.0), (-1.0, -1.0, 1.0), (-1.0, 1.0, -1.0), (-1.0, 1.0, 1.0), (1.0, -1.0, -1.0), (1.0, -1.0, 1.0), (1.0, 1.0, -1.0), (1.0, 1.0, 1.0)], [], [(0, 1, 3, 2), (2, 3, 7, 6), (6, 7, 5, 4), (4, 5, 1, 0), (2, 6, 4, 0), (7, 3, 1, 5)])
_uv = me_cube_059.uv_layers.new(name='UVMap')
_uv.uv.foreach_set('vector', [0.375, 0.0, 0.625, 0.0, 0.625, 0.25, 0.375, 0.25, 0.375, 0.25, 0.625, 0.25, 0.625, 0.5, 0.375, 0.5, 0.375, 0.5, 0.625, 0.5, 0.625, 0.75, 0.375, 0.75, 0.375, 0.75, 0.625, 0.75, 0.625, 1.0, 0.375, 1.0, 0.125, 0.5, 0.375, 0.5, 0.375, 0.75, 0.125, 0.75, 0.625, 0.5, 0.875, 0.5, 0.875, 0.75, 0.625, 0.75])
me_cube_059.use_remesh_fix_poles = True
me_cube_059.use_remesh_preserve_attributes = False
me_cube_059.use_mirror_vertex_groups = False
me_cube_059.update()
me_cube_058 = bpy.data.meshes.new('Cube.058')
me_cube_058.from_pydata([(-1.0, -1.0, -1.0), (-1.0, -1.0, 1.0), (-1.0, 1.0, -1.0), (-1.0, 1.0, 1.0), (1.0, -1.0, -1.0), (1.0, -1.0, 1.0), (1.0, 1.0, -1.0), (1.0, 1.0, 1.0)], [], [(0, 1, 3, 2), (2, 3, 7, 6), (6, 7, 5, 4), (4, 5, 1, 0), (2, 6, 4, 0), (7, 3, 1, 5)])
_uv = me_cube_058.uv_layers.new(name='UVMap')
_uv.uv.foreach_set('vector', [0.375, 0.0, 0.625, 0.0, 0.625, 0.25, 0.375, 0.25, 0.375, 0.25, 0.625, 0.25, 0.625, 0.5, 0.375, 0.5, 0.375, 0.5, 0.625, 0.5, 0.625, 0.75, 0.375, 0.75, 0.375, 0.75, 0.625, 0.75, 0.625, 1.0, 0.375, 1.0, 0.125, 0.5, 0.375, 0.5, 0.375, 0.75, 0.125, 0.75, 0.625, 0.5, 0.875, 0.5, 0.875, 0.75, 0.625, 0.75])
me_cube_058.use_remesh_fix_poles = True
me_cube_058.use_remesh_preserve_attributes = False
me_cube_058.use_mirror_vertex_groups = False
me_cube_058.update()
me_cube_057 = bpy.data.meshes.new('Cube.057')
me_cube_057.from_pydata([(-1.0, -1.0, -1.0), (-1.0, -1.0, 1.0), (-1.0, 1.0, -1.0), (-1.0, 1.0, 1.0), (1.0, -1.0, -1.0), (1.0, -1.0, 1.0), (1.0, 1.0, -1.0), (1.0, 1.0, 1.0)], [], [(0, 1, 3, 2), (2, 3, 7, 6), (6, 7, 5, 4), (4, 5, 1, 0), (2, 6, 4, 0), (7, 3, 1, 5)])
_uv = me_cube_057.uv_layers.new(name='UVMap')
_uv.uv.foreach_set('vector', [0.375, 0.0, 0.625, 0.0, 0.625, 0.25, 0.375, 0.25, 0.375, 0.25, 0.625, 0.25, 0.625, 0.5, 0.375, 0.5, 0.375, 0.5, 0.625, 0.5, 0.625, 0.75, 0.375, 0.75, 0.375, 0.75, 0.625, 0.75, 0.625, 1.0, 0.375, 1.0, 0.125, 0.5, 0.375, 0.5, 0.375, 0.75, 0.125, 0.75, 0.625, 0.5, 0.875, 0.5, 0.875, 0.75, 0.625, 0.75])
me_cube_057.use_remesh_fix_poles = True
me_cube_057.use_remesh_preserve_attributes = False
me_cube_057.use_mirror_vertex_groups = False
me_cube_057.update()
me_cube_056 = bpy.data.meshes.new('Cube.056')
me_cube_056.from_pydata([(-1.0, -1.0, -1.0), (-1.0, -1.0, 1.0), (-1.0, 1.0, -1.0), (-1.0, 1.0, 1.0), (1.0, -1.0, -1.0), (1.0, -1.0, 1.0), (1.0, 1.0, -1.0), (1.0, 1.0, 1.0)], [], [(0, 1, 3, 2), (2, 3, 7, 6), (6, 7, 5, 4), (4, 5, 1, 0), (2, 6, 4, 0), (7, 3, 1, 5)])
_uv = me_cube_056.uv_layers.new(name='UVMap')
_uv.uv.foreach_set('vector', [0.375, 0.0, 0.625, 0.0, 0.625, 0.25, 0.375, 0.25, 0.375, 0.25, 0.625, 0.25, 0.625, 0.5, 0.375, 0.5, 0.375, 0.5, 0.625, 0.5, 0.625, 0.75, 0.375, 0.75, 0.375, 0.75, 0.625, 0.75, 0.625, 1.0, 0.375, 1.0, 0.125, 0.5, 0.375, 0.5, 0.375, 0.75, 0.125, 0.75, 0.625, 0.5, 0.875, 0.5, 0.875, 0.75, 0.625, 0.75])
me_cube_056.use_remesh_fix_poles = True
me_cube_056.use_remesh_preserve_attributes = False
me_cube_056.use_mirror_vertex_groups = False
me_cube_056.update()

# ---- curves / text
cu_nurbspath_001 = bpy.data.curves.new('NurbsPath.001', 'CURVE')
cu_nurbspath_001.dimensions = '3D'
_sp = cu_nurbspath_001.splines.new('NURBS'); _sp.points.add(9)
_sp.points.foreach_set('co', [-14.43, 4.624e-07, 7.364, 1.0, -12.41, 3.741e-07, 6.983, 1.0, -10.88, 3.073e-07, 6.772, 1.0, -7.307, 2.316e-07, 3.925, 1.0, -3.736, 1.56e-07, 1.614, 1.0, -0.1651, 8.029e-08, 1.742, 1.0, 3.406, 4.63e-09, 3.793, 1.0, 6.327, -1.231e-07, 4.155, 1.0, 8.718, -2.276e-07, 4.249, 1.0, 11.56, -3.517e-07, 2.485, 1.0])
_sp.order_u = 5
_sp.order_v = 0
_sp.use_endpoint_u = True
cu_nurbspath_001.use_path = True
cu_nurbspath_001.use_path_clamp = True
cu_nurbspath_001.fill_mode = 'FULL'
cu_nurbspath_006 = bpy.data.curves.new('NurbsPath.006', 'CURVE')
cu_nurbspath_006.dimensions = '3D'
_sp = cu_nurbspath_006.splines.new('NURBS'); _sp.points.add(20)
_sp.points.foreach_set('co', [-26.36, 1.065e-06, 12.81, 1.0, -22.27, 8.861e-07, 11.1, 1.0, -14.55, 5.488e-07, 6.85, 1.0, -9.297, 3.189e-07, 4.305, 1.0, -3.636, 7.15e-08, 2.264, 1.0, 2.696, -1.615e-07, -1.458, 1.0, 2.696, -1.615e-07, -1.458, 1.0, 2.696, -1.615e-07, -1.458, 1.0, 4.07, -1.779e-07, -2.149, 1.0, 5.07, -1.779e-07, -2.481, 1.0, 6.07, -1.779e-07, -2.793, 1.0, 7.801, -2.536e-07, -3.662, 1.0, 9.607, -3.325e-07, -3.18, 1.0, 11.65, -4.218e-07, -2.763, 1.0, 13.74, -5.131e-07, -2.373, 1.0, 15.9, -6.074e-07, -1.925, 1.0, 21.03, -8.316e-07, 0.0, 1.0, 24.01, -9.622e-07, 3.091, 1.0, 30.5, -1.246e-06, 2.713, 1.0, 38.19, -1.582e-06, 2.068, 1.0, 49.37, -2.07e-06, -1.687, 1.0])
_sp.order_u = 5
_sp.order_v = 0
_sp.use_endpoint_u = True
cu_nurbspath_006.use_path = True
cu_nurbspath_006.use_path_clamp = True
cu_nurbspath_006.fill_mode = 'FULL'
cu_nurbspath_008 = bpy.data.curves.new('NurbsPath.008', 'CURVE')
cu_nurbspath_008.dimensions = '3D'
_sp = cu_nurbspath_008.splines.new('NURBS'); _sp.points.add(9)
_sp.points.foreach_set('co', [-14.43, 4.624e-07, 7.364, 1.0, -12.41, 3.741e-07, 6.983, 1.0, -10.88, 3.073e-07, 6.772, 1.0, -7.307, 2.316e-07, 3.925, 1.0, -3.736, 1.56e-07, 1.614, 1.0, -0.1651, 8.029e-08, 1.742, 1.0, 3.406, 4.63e-09, 3.793, 1.0, 6.327, -1.231e-07, 4.155, 1.0, 8.718, -2.276e-07, 4.249, 1.0, 11.56, -3.517e-07, 2.485, 1.0])
_sp.order_u = 5
_sp.order_v = 0
_sp.use_endpoint_u = True
cu_nurbspath_008.use_path = True
cu_nurbspath_008.use_path_clamp = True
cu_nurbspath_008.fill_mode = 'FULL'
cu_nurbspath_007 = bpy.data.curves.new('NurbsPath.007', 'CURVE')
cu_nurbspath_007.dimensions = '3D'
_sp = cu_nurbspath_007.splines.new('NURBS'); _sp.points.add(20)
_sp.points.foreach_set('co', [-26.36, 1.065e-06, 13.36, 1.0, -22.27, 8.861e-07, 11.66, 1.0, -14.55, 5.488e-07, 7.983, 1.0, -9.297, 3.189e-07, 4.684, 1.0, -3.636, 7.15e-08, 2.264, 1.0, 2.696, -1.615e-07, -1.458, 1.0, 2.696, -1.615e-07, -1.458, 1.0, 2.696, -1.615e-07, -1.458, 1.0, 4.07, -1.779e-07, -2.149, 1.0, 5.07, -1.779e-07, -2.481, 1.0, 6.07, -1.779e-07, -2.793, 1.0, 7.801, -2.536e-07, -3.662, 1.0, 9.607, -3.325e-07, -3.18, 1.0, 11.65, -4.218e-07, -2.763, 1.0, 13.74, -5.131e-07, -2.373, 1.0, 15.9, -6.074e-07, -1.925, 1.0, 21.03, -8.316e-07, 0.0, 1.0, 24.01, -9.622e-07, 3.091, 1.0, 30.5, -1.246e-06, 2.713, 1.0, 38.19, -1.582e-06, 2.068, 1.0, 49.37, -2.07e-06, -1.687, 1.0])
_sp.order_u = 5
_sp.order_v = 0
_sp.use_endpoint_u = True
cu_nurbspath_007.use_path = True
cu_nurbspath_007.use_path_clamp = True
cu_nurbspath_007.fill_mode = 'FULL'
cu_nurbspath_010 = bpy.data.curves.new('NurbsPath.010', 'CURVE')
cu_nurbspath_010.dimensions = '3D'
_sp = cu_nurbspath_010.splines.new('NURBS'); _sp.points.add(20)
_sp.points.foreach_set('co', [-26.36, 1.065e-06, 13.52, 1.0, -22.27, 8.861e-07, 11.82, 1.0, -14.55, 5.488e-07, 8.266, 1.0, -9.297, 3.189e-07, 4.625, 1.0, -3.636, 7.15e-08, 2.264, 1.0, 2.696, -1.615e-07, -1.458, 1.0, 2.696, -1.615e-07, -1.458, 1.0, 2.696, -1.615e-07, -1.458, 1.0, 4.07, -1.779e-07, -2.149, 1.0, 5.07, -1.779e-07, -2.481, 1.0, 6.07, -1.779e-07, -2.793, 1.0, 7.801, -2.536e-07, -3.662, 1.0, 9.607, -3.325e-07, -3.18, 1.0, 11.65, -4.218e-07, -2.763, 1.0, 13.74, -5.131e-07, -2.373, 1.0, 15.9, -6.074e-07, -1.925, 1.0, 21.03, -8.316e-07, 0.0, 1.0, 24.01, -9.622e-07, 3.091, 1.0, 30.5, -1.246e-06, 2.713, 1.0, 38.19, -1.582e-06, 2.068, 1.0, 49.37, -2.07e-06, -1.687, 1.0])
_sp.order_u = 5
_sp.order_v = 0
_sp.use_endpoint_u = True
cu_nurbspath_010.use_path = True
cu_nurbspath_010.use_path_clamp = True
cu_nurbspath_010.fill_mode = 'FULL'
cu_nurbspath_009 = bpy.data.curves.new('NurbsPath.009', 'CURVE')
cu_nurbspath_009.dimensions = '3D'
_sp = cu_nurbspath_009.splines.new('NURBS'); _sp.points.add(9)
_sp.points.foreach_set('co', [-14.43, 4.624e-07, 7.364, 1.0, -12.41, 3.741e-07, 6.983, 1.0, -10.88, 3.073e-07, 6.772, 1.0, -7.307, 2.316e-07, 3.925, 1.0, -3.736, 1.56e-07, 1.614, 1.0, -0.1651, 8.029e-08, 1.742, 1.0, 3.406, 4.63e-09, 3.793, 1.0, 6.327, -1.231e-07, 4.155, 1.0, 8.718, -2.276e-07, 4.249, 1.0, 11.56, -3.517e-07, 2.485, 1.0])
_sp.order_u = 5
_sp.order_v = 0
_sp.use_endpoint_u = True
cu_nurbspath_009.use_path = True
cu_nurbspath_009.use_path_clamp = True
cu_nurbspath_009.fill_mode = 'FULL'
cu_nurbspath_012 = bpy.data.curves.new('NurbsPath.012', 'CURVE')
cu_nurbspath_012.dimensions = '3D'
_sp = cu_nurbspath_012.splines.new('NURBS'); _sp.points.add(20)
_sp.points.foreach_set('co', [-26.36, 1.065e-06, 13.88, 1.0, -22.27, 8.861e-07, 12.18, 1.0, -14.55, 5.488e-07, 7.268, 1.0, -9.297, 3.189e-07, 5.233, 1.0, -3.636, 7.15e-08, 2.264, 1.0, 2.696, -1.615e-07, -1.458, 1.0, 2.696, -1.615e-07, -1.458, 1.0, 2.696, -1.615e-07, -1.458, 1.0, 4.07, -1.779e-07, -2.149, 1.0, 5.07, -1.779e-07, -2.481, 1.0, 6.07, -1.779e-07, -2.793, 1.0, 7.801, -2.536e-07, -3.662, 1.0, 9.607, -3.325e-07, -3.18, 1.0, 11.65, -4.218e-07, -2.763, 1.0, 13.74, -5.131e-07, -2.373, 1.0, 15.9, -6.074e-07, -1.925, 1.0, 21.03, -8.316e-07, 0.0, 1.0, 24.01, -9.622e-07, 3.091, 1.0, 30.5, -1.246e-06, 2.713, 1.0, 38.19, -1.582e-06, 2.068, 1.0, 49.37, -2.07e-06, -1.687, 1.0])
_sp.order_u = 5
_sp.order_v = 0
_sp.use_endpoint_u = True
cu_nurbspath_012.use_path = True
cu_nurbspath_012.use_path_clamp = True
cu_nurbspath_012.fill_mode = 'FULL'
cu_nurbspath_011 = bpy.data.curves.new('NurbsPath.011', 'CURVE')
cu_nurbspath_011.dimensions = '3D'
_sp = cu_nurbspath_011.splines.new('NURBS'); _sp.points.add(9)
_sp.points.foreach_set('co', [-14.43, 4.624e-07, 7.364, 1.0, -12.41, 3.741e-07, 6.983, 1.0, -10.88, 3.073e-07, 6.772, 1.0, -7.307, 2.316e-07, 3.925, 1.0, -3.736, 1.56e-07, 1.614, 1.0, -0.1651, 8.029e-08, 1.742, 1.0, 3.406, 4.63e-09, 3.793, 1.0, 6.327, -1.231e-07, 4.155, 1.0, 8.718, -2.276e-07, 4.249, 1.0, 11.56, -3.517e-07, 2.485, 1.0])
_sp.order_u = 5
_sp.order_v = 0
_sp.use_endpoint_u = True
cu_nurbspath_011.use_path = True
cu_nurbspath_011.use_path_clamp = True
cu_nurbspath_011.fill_mode = 'FULL'

# ---- objects
ob_cube = bpy.data.objects.new('Cube', me_cube)
ob_light = bpy.data.objects.new('Light', light_light)
ob_camera = bpy.data.objects.new('Camera', cam_camera)
ob_plane = bpy.data.objects.new('Plane', me_plane)
ob_cube_001 = bpy.data.objects.new('Cube.001', me_cube_001)
ob_cube_002 = bpy.data.objects.new('Cube.002', me_cube_002)
ob_cube_003 = bpy.data.objects.new('Cube.003', me_cube_003)
ob_cube_004 = bpy.data.objects.new('Cube.004', me_cube_004)
ob_cube_005 = bpy.data.objects.new('Cube.005', me_cube_005)
ob_nurbspath = bpy.data.objects.new('NurbsPath', cu_nurbspath_001)
ob_cube_006 = bpy.data.objects.new('Cube.006', me_cube_007)
ob_nurbspath_001 = bpy.data.objects.new('NurbsPath.001', cu_nurbspath_006)
ob_cube_007 = bpy.data.objects.new('Cube.007', me_cube_011)
ob_cube_008 = bpy.data.objects.new('Cube.008', me_cube_012)
ob_plane_001 = bpy.data.objects.new('Plane.001', me_plane_002)
ob_cube_017 = bpy.data.objects.new('Cube.017', me_cube_021)
ob_cube_016 = bpy.data.objects.new('Cube.016', me_cube_020)
ob_cube_015 = bpy.data.objects.new('Cube.015', me_cube_019)
ob_cube_014 = bpy.data.objects.new('Cube.014', me_cube_018)
ob_cube_013 = bpy.data.objects.new('Cube.013', me_cube_017)
ob_cube_012 = bpy.data.objects.new('Cube.012', me_cube_016)
ob_cube_011 = bpy.data.objects.new('Cube.011', me_cube_015)
ob_cube_010 = bpy.data.objects.new('Cube.010', me_cube_014)
ob_cube_009 = bpy.data.objects.new('Cube.009', me_cube_013)
ob_nurbspath_003 = bpy.data.objects.new('NurbsPath.003', cu_nurbspath_008)
ob_nurbspath_002 = bpy.data.objects.new('NurbsPath.002', cu_nurbspath_007)
ob_cube_026 = bpy.data.objects.new('Cube.026', me_cube_030)
ob_cube_025 = bpy.data.objects.new('Cube.025', me_cube_029)
ob_cube_024 = bpy.data.objects.new('Cube.024', me_cube_028)
ob_cube_023 = bpy.data.objects.new('Cube.023', me_cube_027)
ob_cube_022 = bpy.data.objects.new('Cube.022', me_cube_026)
ob_cube_021 = bpy.data.objects.new('Cube.021', me_cube_025)
ob_cube_020 = bpy.data.objects.new('Cube.020', me_cube_024)
ob_cube_019 = bpy.data.objects.new('Cube.019', me_cube_023)
ob_cube_018 = bpy.data.objects.new('Cube.018', me_cube_022)
ob_nurbspath_005 = bpy.data.objects.new('NurbsPath.005', cu_nurbspath_010)
ob_nurbspath_004 = bpy.data.objects.new('NurbsPath.004', cu_nurbspath_009)
ob_cube_035 = bpy.data.objects.new('Cube.035', me_cube_039)
ob_cube_034 = bpy.data.objects.new('Cube.034', me_cube_038)
ob_cube_033 = bpy.data.objects.new('Cube.033', me_cube_037)
ob_cube_032 = bpy.data.objects.new('Cube.032', me_cube_036)
ob_cube_031 = bpy.data.objects.new('Cube.031', me_cube_035)
ob_cube_030 = bpy.data.objects.new('Cube.030', me_cube_034)
ob_cube_029 = bpy.data.objects.new('Cube.029', me_cube_033)
ob_cube_028 = bpy.data.objects.new('Cube.028', me_cube_032)
ob_cube_027 = bpy.data.objects.new('Cube.027', me_cube_031)
ob_nurbspath_007 = bpy.data.objects.new('NurbsPath.007', cu_nurbspath_012)
ob_nurbspath_006 = bpy.data.objects.new('NurbsPath.006', cu_nurbspath_011)
ob_cube_036 = bpy.data.objects.new('Cube.036', me_cube_040)
ob_cube_037 = bpy.data.objects.new('Cube.037', me_cube_041)
ob_cube_038 = bpy.data.objects.new('Cube.038', me_cube_042)
ob_cube_039 = bpy.data.objects.new('Cube.039', me_cube_043)
ob_cube_043 = bpy.data.objects.new('Cube.043', me_cube_047)
ob_cube_042 = bpy.data.objects.new('Cube.042', me_cube_046)
ob_cube_041 = bpy.data.objects.new('Cube.041', me_cube_045)
ob_cube_040 = bpy.data.objects.new('Cube.040', me_cube_044)
ob_cube_051 = bpy.data.objects.new('Cube.051', me_cube_055)
ob_cube_050 = bpy.data.objects.new('Cube.050', me_cube_054)
ob_cube_049 = bpy.data.objects.new('Cube.049', me_cube_053)
ob_cube_048 = bpy.data.objects.new('Cube.048', me_cube_052)
ob_cube_055 = bpy.data.objects.new('Cube.055', me_cube_059)
ob_cube_054 = bpy.data.objects.new('Cube.054', me_cube_058)
ob_cube_053 = bpy.data.objects.new('Cube.053', me_cube_057)
ob_cube_052 = bpy.data.objects.new('Cube.052', me_cube_056)

# ---- transforms, parenting, visibility, modifiers, constraints
ob_cube.location = (-2.903, 8.965, 8.056)
ob_cube.rotation_euler = (-0.3291, -0.0, 0.0)
ob_cube.scale = (2.041, 26.42, 1.111)
ob_cube.lock_rotations_4d = False
ob_cube.empty_display_type = 'ARROWS'
ob_cube.lineart.crease_threshold = 0.0
ob_light.location = (4.937, 1.005, 5.904)
ob_light.rotation_euler = (0.6503, 0.05522, 1.866)
ob_light.scale = (0.9609, 0.7246, 0.8515)
ob_light.lock_rotations_4d = False
ob_light.empty_display_type = 'ARROWS'
ob_light.color = (0.0, 0.0, 0.0, 0.0)
ob_light.lineart.crease_threshold = 0.0
ob_camera.location = (6.696, -6.926, 4.958)
ob_camera.rotation_euler = (1.109, 0.0, 0.8149)
ob_camera.scale = (0.7822, 0.9514, 0.8035)
ob_camera.lock_rotations_4d = False
ob_camera.empty_display_type = 'ARROWS'
ob_camera.color = (0.0, 0.0, 0.0, 0.0)
ob_camera.display_type = 'WIRE'
ob_camera.lineart.crease_threshold = 0.0
ob_plane.location = (5.836, -284.9, 0.0)
ob_plane.scale = (14.57, 354.0, 10.19)
ob_plane.lineart.crease_threshold = 0.0
ob_cube_001.location = (-2.77, -42.33, 23.37)
ob_cube_001.scale = (2.041, 15.98, 0.7069)
ob_cube_001.lock_rotations_4d = False
ob_cube_001.empty_display_type = 'ARROWS'
ob_cube_001.lineart.crease_threshold = 0.0
ob_cube_002.location = (-2.77, -42.33, 16.43)
ob_cube_002.scale = (2.041, 15.98, 0.7069)
ob_cube_002.lock_rotations_4d = False
ob_cube_002.empty_display_type = 'ARROWS'
ob_cube_002.lineart.crease_threshold = 0.0
ob_cube_003.location = (-2.77, -42.33, 9.97)
ob_cube_003.scale = (2.041, 15.98, 0.7069)
ob_cube_003.lock_rotations_4d = False
ob_cube_003.empty_display_type = 'ARROWS'
ob_cube_003.lineart.crease_threshold = 0.0
ob_cube_004.location = (-2.77, -92.78, 4.868)
ob_cube_004.scale = (2.041, 32.08, 1.111)
ob_cube_004.lock_rotations_4d = False
ob_cube_004.empty_display_type = 'ARROWS'
ob_cube_004.lineart.crease_threshold = 0.0
ob_cube_005.location = (-2.77, -167.3, 16.33)
ob_cube_005.rotation_euler = (-0.4808, -0.0, 0.0)
ob_cube_005.scale = (2.041, 38.16, 1.265)
ob_cube_005.lock_rotations_4d = False
ob_cube_005.empty_display_type = 'ARROWS'
ob_cube_005.lineart.crease_threshold = 0.0
ob_nurbspath.location = (2.753, -130.0, 17.51)
ob_nurbspath.rotation_euler = (0.0, -0.0, 1.571)
ob_nurbspath.scale = (1.0, 0.5358, 1.0)
ob_nurbspath.lineart.crease_threshold = 0.0
ob_cube_006.location = (-2.77, -132.8, 17.33)
ob_cube_006.scale = (2.041, 1.0, 1.0)
ob_cube_006.lineart.crease_threshold = 0.0
_m = ob_cube_006.modifiers.new('Array', 'ARRAY')
_m.count = 17
_m.curve = ob_nurbspath
_m.relative_offset_displace = (0.0, 1.0, 0.0)
_m = ob_cube_006.modifiers.new('Curve', 'CURVE')
_m.object = ob_nurbspath
ob_nurbspath_001.location = (0.07381, -266.9, 18.56)
ob_nurbspath_001.rotation_euler = (0.0, -0.0, 1.571)
ob_nurbspath_001.scale = (1.0, 0.5358, 1.0)
ob_nurbspath_001.lineart.crease_threshold = 0.0
ob_cube_007.location = (-2.903, -273.9, 18.14)
ob_cube_007.scale = (2.041, 2.211, 1.0)
ob_cube_007.lineart.crease_threshold = 0.0
_m = ob_cube_007.modifiers.new('Array', 'ARRAY')
_m.count = 23
_m.relative_offset_displace = (0.0, 1.0, 0.0)
_m = ob_cube_007.modifiers.new('Curve', 'CURVE')
_m.object = ob_nurbspath_001
ob_cube_008.location = (-2.903, -349.2, 30.2)
ob_cube_008.rotation_euler = (-0.2841, -0.0, 0.0)
ob_cube_008.scale = (2.041, 45.95, 1.56)
ob_cube_008.lock_rotations_4d = False
ob_cube_008.empty_display_type = 'ARROWS'
ob_cube_008.lineart.crease_threshold = 0.0
ob_plane_001.location = (4.781, -442.9, 28.62)
ob_plane_001.scale = (11.84, 1.0, 1.0)
ob_plane_001.lineart.crease_threshold = 0.0
ob_cube_017.location = (2.753, 8.965, 8.056)
ob_cube_017.rotation_euler = (-0.3291, -0.0, 0.0)
ob_cube_017.scale = (2.238, 26.42, 1.111)
ob_cube_017.lock_rotations_4d = False
ob_cube_017.empty_display_type = 'ARROWS'
ob_cube_017.lineart.crease_threshold = 0.0
ob_cube_016.location = (2.899, -42.33, 23.37)
ob_cube_016.scale = (2.238, 15.98, 0.7069)
ob_cube_016.lock_rotations_4d = False
ob_cube_016.empty_display_type = 'ARROWS'
ob_cube_016.lineart.crease_threshold = 0.0
ob_cube_015.location = (2.899, -42.33, 16.43)
ob_cube_015.scale = (2.238, 15.98, 0.7069)
ob_cube_015.lock_rotations_4d = False
ob_cube_015.empty_display_type = 'ARROWS'
ob_cube_015.lineart.crease_threshold = 0.0
ob_cube_014.location = (2.899, -42.33, 9.97)
ob_cube_014.scale = (2.238, 15.98, 0.7069)
ob_cube_014.lock_rotations_4d = False
ob_cube_014.empty_display_type = 'ARROWS'
ob_cube_014.lineart.crease_threshold = 0.0
ob_cube_013.location = (2.899, -92.78, 4.868)
ob_cube_013.scale = (2.238, 32.08, 1.111)
ob_cube_013.lock_rotations_4d = False
ob_cube_013.empty_display_type = 'ARROWS'
ob_cube_013.lineart.crease_threshold = 0.0
ob_cube_012.location = (2.899, -167.3, 16.33)
ob_cube_012.rotation_euler = (-0.4808, -0.0, 0.0)
ob_cube_012.scale = (2.238, 38.16, 1.265)
ob_cube_012.lock_rotations_4d = False
ob_cube_012.empty_display_type = 'ARROWS'
ob_cube_012.lineart.crease_threshold = 0.0
ob_cube_011.location = (2.899, -132.8, 17.33)
ob_cube_011.scale = (2.238, 1.0, 1.0)
ob_cube_011.lineart.crease_threshold = 0.0
_m = ob_cube_011.modifiers.new('Array', 'ARRAY')
_m.count = 17
_m.curve = ob_nurbspath_003
_m.relative_offset_displace = (0.0, 1.0, 0.0)
_m = ob_cube_011.modifiers.new('Curve', 'CURVE')
_m.object = ob_nurbspath_003
ob_cube_010.location = (2.753, -273.9, 18.14)
ob_cube_010.scale = (2.238, 2.211, 1.0)
ob_cube_010.lineart.crease_threshold = 0.0
_m = ob_cube_010.modifiers.new('Array', 'ARRAY')
_m.count = 23
_m.relative_offset_displace = (0.0, 1.0, 0.0)
_m = ob_cube_010.modifiers.new('Curve', 'CURVE')
_m.object = ob_nurbspath_002
ob_cube_009.location = (2.753, -349.2, 30.2)
ob_cube_009.rotation_euler = (-0.2841, -0.0, 0.0)
ob_cube_009.scale = (2.238, 45.95, 1.56)
ob_cube_009.lock_rotations_4d = False
ob_cube_009.empty_display_type = 'ARROWS'
ob_cube_009.lineart.crease_threshold = 0.0
ob_nurbspath_003.location = (5.816, -130.0, 17.51)
ob_nurbspath_003.rotation_euler = (0.0, -0.0, 1.571)
ob_nurbspath_003.scale = (1.0, 0.5358, 1.0)
ob_nurbspath_003.lineart.crease_threshold = 0.0
ob_nurbspath_002.location = (3.137, -266.9, 18.56)
ob_nurbspath_002.rotation_euler = (0.0, -0.0, 1.571)
ob_nurbspath_002.scale = (1.0, 0.5358, 1.0)
ob_nurbspath_002.lineart.crease_threshold = 0.0
ob_cube_026.location = (8.379, -349.2, 30.2)
ob_cube_026.rotation_euler = (-0.2841, -0.0, 0.0)
ob_cube_026.scale = (2.088, 45.95, 1.56)
ob_cube_026.lock_rotations_4d = False
ob_cube_026.empty_display_type = 'ARROWS'
ob_cube_026.lineart.crease_threshold = 0.0
ob_cube_025.location = (8.379, -273.9, 18.14)
ob_cube_025.scale = (2.088, 2.211, 1.0)
ob_cube_025.lineart.crease_threshold = 0.0
_m = ob_cube_025.modifiers.new('Array', 'ARRAY')
_m.count = 23
_m.relative_offset_displace = (0.0, 1.0, 0.0)
_m = ob_cube_025.modifiers.new('Curve', 'CURVE')
_m.object = ob_nurbspath_005
ob_cube_024.location = (8.515, -132.8, 17.33)
ob_cube_024.scale = (2.088, 1.0, 1.0)
ob_cube_024.lineart.crease_threshold = 0.0
_m = ob_cube_024.modifiers.new('Array', 'ARRAY')
_m.count = 17
_m.curve = ob_nurbspath_004
_m.relative_offset_displace = (0.0, 1.0, 0.0)
_m = ob_cube_024.modifiers.new('Curve', 'CURVE')
_m.object = ob_nurbspath_004
ob_cube_023.location = (8.515, -167.3, 16.33)
ob_cube_023.rotation_euler = (-0.4808, -0.0, 0.0)
ob_cube_023.scale = (2.088, 38.16, 1.265)
ob_cube_023.lock_rotations_4d = False
ob_cube_023.empty_display_type = 'ARROWS'
ob_cube_023.lineart.crease_threshold = 0.0
ob_cube_022.location = (8.515, -92.78, 4.868)
ob_cube_022.scale = (2.088, 32.08, 1.111)
ob_cube_022.lock_rotations_4d = False
ob_cube_022.empty_display_type = 'ARROWS'
ob_cube_022.lineart.crease_threshold = 0.0
ob_cube_021.location = (8.515, -42.33, 9.97)
ob_cube_021.scale = (2.088, 15.98, 0.7069)
ob_cube_021.lock_rotations_4d = False
ob_cube_021.empty_display_type = 'ARROWS'
ob_cube_021.lineart.crease_threshold = 0.0
ob_cube_020.location = (8.515, -42.33, 16.43)
ob_cube_020.scale = (2.088, 15.98, 0.7069)
ob_cube_020.lock_rotations_4d = False
ob_cube_020.empty_display_type = 'ARROWS'
ob_cube_020.lineart.crease_threshold = 0.0
ob_cube_019.location = (8.515, -42.33, 23.37)
ob_cube_019.scale = (2.088, 15.98, 0.7069)
ob_cube_019.lock_rotations_4d = False
ob_cube_019.empty_display_type = 'ARROWS'
ob_cube_019.lineart.crease_threshold = 0.0
ob_cube_018.location = (8.379, 8.965, 8.056)
ob_cube_018.rotation_euler = (-0.3291, -0.0, 0.0)
ob_cube_018.scale = (2.088, 26.42, 1.111)
ob_cube_018.lock_rotations_4d = False
ob_cube_018.empty_display_type = 'ARROWS'
ob_cube_018.lineart.crease_threshold = 0.0
ob_nurbspath_005.location = (6.502, -266.9, 18.56)
ob_nurbspath_005.rotation_euler = (0.0, -0.0, 1.571)
ob_nurbspath_005.scale = (1.0, 0.5358, 1.0)
ob_nurbspath_005.lineart.crease_threshold = 0.0
ob_nurbspath_004.location = (9.181, -130.0, 17.51)
ob_nurbspath_004.rotation_euler = (0.0, -0.0, 1.571)
ob_nurbspath_004.scale = (1.0, 0.5358, 1.0)
ob_nurbspath_004.lineart.crease_threshold = 0.0
ob_cube_035.location = (14.05, -349.2, 30.2)
ob_cube_035.rotation_euler = (-0.2841, -0.0, 0.0)
ob_cube_035.scale = (2.309, 45.95, 1.56)
ob_cube_035.lock_rotations_4d = False
ob_cube_035.empty_display_type = 'ARROWS'
ob_cube_035.lineart.crease_threshold = 0.0
ob_cube_034.location = (14.05, -273.9, 18.14)
ob_cube_034.scale = (2.309, 2.211, 1.0)
ob_cube_034.lineart.crease_threshold = 0.0
_m = ob_cube_034.modifiers.new('Array', 'ARRAY')
_m.count = 23
_m.relative_offset_displace = (0.0, 1.0, 0.0)
_m = ob_cube_034.modifiers.new('Curve', 'CURVE')
_m.object = ob_nurbspath_007
ob_cube_033.location = (14.2, -132.8, 17.33)
ob_cube_033.scale = (2.309, 1.0, 1.0)
ob_cube_033.lineart.crease_threshold = 0.0
_m = ob_cube_033.modifiers.new('Array', 'ARRAY')
_m.count = 17
_m.curve = ob_nurbspath_006
_m.relative_offset_displace = (0.0, 1.0, 0.0)
_m = ob_cube_033.modifiers.new('Curve', 'CURVE')
_m.object = ob_nurbspath_006
ob_cube_032.location = (14.2, -167.3, 16.33)
ob_cube_032.rotation_euler = (-0.4808, -0.0, 0.0)
ob_cube_032.scale = (2.309, 38.16, 1.265)
ob_cube_032.lock_rotations_4d = False
ob_cube_032.empty_display_type = 'ARROWS'
ob_cube_032.lineart.crease_threshold = 0.0
ob_cube_031.location = (14.2, -92.78, 4.868)
ob_cube_031.scale = (2.309, 32.08, 1.111)
ob_cube_031.lock_rotations_4d = False
ob_cube_031.empty_display_type = 'ARROWS'
ob_cube_031.lineart.crease_threshold = 0.0
ob_cube_030.location = (14.2, -42.33, 9.97)
ob_cube_030.scale = (2.309, 15.98, 0.7069)
ob_cube_030.lock_rotations_4d = False
ob_cube_030.empty_display_type = 'ARROWS'
ob_cube_030.lineart.crease_threshold = 0.0
ob_cube_029.location = (14.2, -42.33, 16.43)
ob_cube_029.scale = (2.309, 15.98, 0.7069)
ob_cube_029.lock_rotations_4d = False
ob_cube_029.empty_display_type = 'ARROWS'
ob_cube_029.lineart.crease_threshold = 0.0
ob_cube_028.location = (14.2, -42.33, 23.37)
ob_cube_028.scale = (2.309, 15.98, 0.7069)
ob_cube_028.lock_rotations_4d = False
ob_cube_028.empty_display_type = 'ARROWS'
ob_cube_028.lineart.crease_threshold = 0.0
ob_cube_027.location = (14.05, 8.965, 8.056)
ob_cube_027.rotation_euler = (-0.3291, -0.0, 0.0)
ob_cube_027.scale = (2.309, 26.42, 1.111)
ob_cube_027.lock_rotations_4d = False
ob_cube_027.empty_display_type = 'ARROWS'
ob_cube_027.lineart.crease_threshold = 0.0
ob_nurbspath_007.location = (10.9, -266.9, 18.56)
ob_nurbspath_007.rotation_euler = (0.0, -0.0, 1.571)
ob_nurbspath_007.scale = (1.0, 0.5358, 1.0)
ob_nurbspath_007.lineart.crease_threshold = 0.0
ob_nurbspath_006.location = (13.58, -130.0, 17.51)
ob_nurbspath_006.rotation_euler = (0.0, -0.0, 1.571)
ob_nurbspath_006.scale = (1.0, 0.5358, 1.0)
ob_nurbspath_006.lineart.crease_threshold = 0.0
ob_cube_036.location = (8.379, -222.4, 20.34)
ob_cube_036.scale = (2.032, 1.0, 2.114)
ob_cube_036.lineart.crease_threshold = 0.0
ob_cube_037.location = (2.753, -222.4, 20.34)
ob_cube_037.scale = (2.178, 1.0, 2.114)
ob_cube_037.lineart.crease_threshold = 0.0
ob_cube_038.location = (-2.903, -222.4, 20.34)
ob_cube_038.scale = (1.986, 1.0, 2.114)
ob_cube_038.lineart.crease_threshold = 0.0
ob_cube_039.location = (14.05, -222.4, 20.34)
ob_cube_039.scale = (2.247, 1.0, 2.114)
ob_cube_039.lineart.crease_threshold = 0.0
ob_cube_043.location = (8.379, -253.7, 16.79)
ob_cube_043.scale = (2.032, 1.0, 2.114)
ob_cube_043.lineart.crease_threshold = 0.0
ob_cube_042.location = (2.753, -253.7, 16.79)
ob_cube_042.scale = (2.178, 1.0, 2.114)
ob_cube_042.lineart.crease_threshold = 0.0
ob_cube_041.location = (-2.903, -253.7, 16.79)
ob_cube_041.scale = (1.986, 1.0, 2.114)
ob_cube_041.lineart.crease_threshold = 0.0
ob_cube_040.location = (14.05, -253.7, 16.79)
ob_cube_040.scale = (2.247, 1.0, 2.114)
ob_cube_040.lineart.crease_threshold = 0.0
ob_cube_051.location = (14.05, -239.6, 34.92)
ob_cube_051.scale = (2.247, 1.0, 4.924)
ob_cube_051.lineart.crease_threshold = 0.0
ob_cube_050.location = (-2.903, -239.6, 34.92)
ob_cube_050.scale = (1.986, 1.0, 4.924)
ob_cube_050.lineart.crease_threshold = 0.0
ob_cube_049.location = (2.753, -239.6, 34.92)
ob_cube_049.scale = (2.178, 1.0, 4.924)
ob_cube_049.lineart.crease_threshold = 0.0
ob_cube_048.location = (8.379, -239.6, 34.92)
ob_cube_048.scale = (2.032, 1.0, 4.924)
ob_cube_048.lineart.crease_threshold = 0.0
ob_cube_055.location = (8.379, -299.8, 51.09)
ob_cube_055.scale = (2.032, 1.0, 4.924)
ob_cube_055.lineart.crease_threshold = 0.0
ob_cube_054.location = (2.753, -299.8, 51.09)
ob_cube_054.scale = (2.178, 1.0, 4.924)
ob_cube_054.lineart.crease_threshold = 0.0
ob_cube_053.location = (-2.903, -299.8, 51.09)
ob_cube_053.scale = (1.986, 1.0, 4.924)
ob_cube_053.lineart.crease_threshold = 0.0
ob_cube_052.location = (14.05, -299.8, 51.09)
ob_cube_052.scale = (2.247, 1.0, 4.924)
ob_cube_052.lineart.crease_threshold = 0.0

# ---- collection membership
col_collection.objects.link(ob_cube)
col_collection.objects.link(ob_light)
col_collection.objects.link(ob_camera)
col_collection.objects.link(ob_plane)
col_collection.objects.link(ob_cube_001)
col_collection.objects.link(ob_cube_002)
col_collection.objects.link(ob_cube_003)
col_collection.objects.link(ob_cube_004)
col_collection.objects.link(ob_cube_005)
col_collection.objects.link(ob_nurbspath)
col_collection.objects.link(ob_cube_006)
col_collection.objects.link(ob_nurbspath_001)
col_collection.objects.link(ob_cube_007)
col_collection.objects.link(ob_cube_008)
col_collection.objects.link(ob_plane_001)
col_collection.objects.link(ob_cube_017)
col_collection.objects.link(ob_cube_016)
col_collection.objects.link(ob_cube_015)
col_collection.objects.link(ob_cube_014)
col_collection.objects.link(ob_cube_013)
col_collection.objects.link(ob_cube_012)
col_collection.objects.link(ob_cube_011)
col_collection.objects.link(ob_cube_010)
col_collection.objects.link(ob_cube_009)
col_collection.objects.link(ob_nurbspath_003)
col_collection.objects.link(ob_nurbspath_002)
col_collection.objects.link(ob_cube_026)
col_collection.objects.link(ob_cube_025)
col_collection.objects.link(ob_cube_024)
col_collection.objects.link(ob_cube_023)
col_collection.objects.link(ob_cube_022)
col_collection.objects.link(ob_cube_021)
col_collection.objects.link(ob_cube_020)
col_collection.objects.link(ob_cube_019)
col_collection.objects.link(ob_cube_018)
col_collection.objects.link(ob_nurbspath_005)
col_collection.objects.link(ob_nurbspath_004)
col_collection.objects.link(ob_cube_035)
col_collection.objects.link(ob_cube_034)
col_collection.objects.link(ob_cube_033)
col_collection.objects.link(ob_cube_032)
col_collection.objects.link(ob_cube_031)
col_collection.objects.link(ob_cube_030)
col_collection.objects.link(ob_cube_029)
col_collection.objects.link(ob_cube_028)
col_collection.objects.link(ob_cube_027)
col_collection.objects.link(ob_nurbspath_007)
col_collection.objects.link(ob_nurbspath_006)
col_collection.objects.link(ob_cube_036)
col_collection.objects.link(ob_cube_037)
col_collection.objects.link(ob_cube_038)
col_collection.objects.link(ob_cube_039)
col_collection.objects.link(ob_cube_043)
col_collection.objects.link(ob_cube_042)
col_collection.objects.link(ob_cube_041)
col_collection.objects.link(ob_cube_040)
col_collection.objects.link(ob_cube_051)
col_collection.objects.link(ob_cube_050)
col_collection.objects.link(ob_cube_049)
col_collection.objects.link(ob_cube_048)
col_collection.objects.link(ob_cube_055)
col_collection.objects.link(ob_cube_054)
col_collection.objects.link(ob_cube_053)
col_collection.objects.link(ob_cube_052)

# ---- scene / render settings (as saved in the file)
scene.camera = ob_camera
scene.frame_start = 1; scene.frame_end = 250; scene.frame_set(1)
scene.render.engine = 'BLENDER_EEVEE_NEXT'
scene.cycles.use_denoising = False
scene.cycles.samples = 128
scene.cycles.sampling_pattern = 'TABULATED_SOBOL'
scene.cycles.use_adaptive_sampling = False
scene.cycles.use_light_tree = False
scene.view_settings.view_transform = 'Filmic'
bpy.context.view_layer.update()
